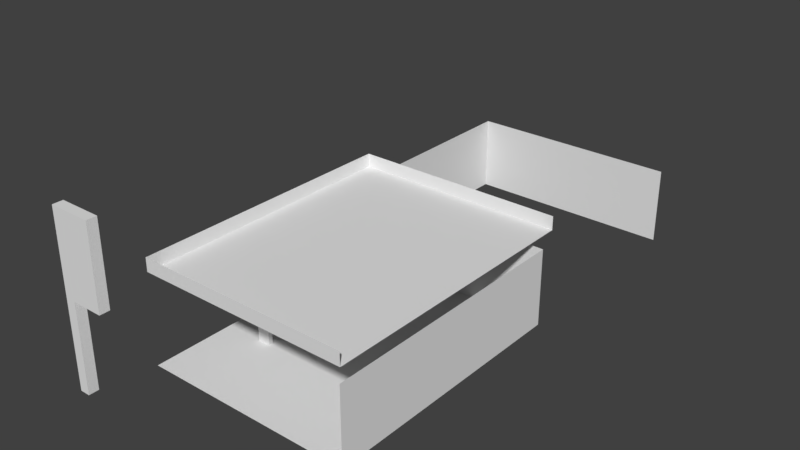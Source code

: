 # Source: casa4.blend  (saved by Blender 2.79.0; exported with 4.5.12 LTS)
import bpy
from mathutils import Matrix  # noqa: F401  (used for matrix-valued properties, if any)

bpy.ops.wm.read_factory_settings(use_empty=True)
scene = bpy.context.scene
scene.name = 'Scene'

# ---- collections
col_collection_1 = bpy.data.collections.new('Collection 1'); scene.collection.children.link(col_collection_1)

# ---- materials (node trees are filled in below, after node groups)
mat_mangueira = bpy.data.materials.new('mangueira')
mat_mangueira.alpha_threshold = 0.0
mat_mangueira.use_transparent_shadow = False
mat_mangueira.roughness = 0.5
mat_bomba_gasolina = bpy.data.materials.new('bomba gasolina')
mat_bomba_gasolina.alpha_threshold = 0.0
mat_bomba_gasolina.use_transparent_shadow = False
mat_bomba_gasolina.roughness = 0.5

# ---- material node trees
mat_mangueira.use_nodes = True; mat_mangueira.node_tree.nodes.clear()
_N = mat_mangueira.node_tree.nodes; _L = mat_mangueira.node_tree.links
n0 = _N.new('ShaderNodeOutputMaterial'); n0.name = 'Material Output'; n0.location = (300, 300)
n1 = _N.new('ShaderNodeBsdfDiffuse'); n1.name = 'Diffuse BSDF'; n1.location = (10, 300)
_L.new(n1.outputs[0], n0.inputs[0])
n0.is_active_output = True
mat_bomba_gasolina.use_nodes = True; mat_bomba_gasolina.node_tree.nodes.clear()
_N = mat_bomba_gasolina.node_tree.nodes; _L = mat_bomba_gasolina.node_tree.links
n0 = _N.new('ShaderNodeOutputMaterial'); n0.name = 'Material Output'; n0.location = (300, 300)
n1 = _N.new('ShaderNodeBsdfDiffuse'); n1.name = 'Diffuse BSDF'; n1.location = (10, 300)
_L.new(n1.outputs[0], n0.inputs[0])
n0.is_active_output = True

# ---- world
world_world = bpy.data.worlds.new('World'); scene.world = world_world
world_world.color = (0.05088, 0.05088, 0.05088)
world_world.use_sun_shadow = False
world_world.sun_shadow_jitter_overblur = 0.0
world_world.cycles.sampling_method = 'MANUAL'

# ---- meshes
me_plane_007 = bpy.data.meshes.new('Plane.007')
me_plane_007.from_pydata([(-0.5218, -0.2789, -0.3267), (-0.5215, -0.2789, -0.2051), (-0.5218, -0.2433, -0.3267), (-0.5215, -0.2433, -0.2051), (-0.4776, -0.2789, -0.3129), (-0.4813, -0.2789, -0.2052), (-0.4776, -0.2433, -0.3129), (-0.4813, -0.2433, -0.2052), (-0.4837, -0.2433, -0.328), (-0.4837, -0.2789, -0.328), (-0.3991, -0.2728, -0.3075), (-0.3991, -0.2494, -0.3075), (-0.3895, -0.2728, -0.3141), (-0.3895, -0.2494, -0.3141), (-0.4075, -0.2728, -0.2104), (-0.4075, -0.2494, -0.2104), (-0.3931, -0.2728, -0.192), (-0.3931, -0.2494, -0.192), (-0.4609, -0.2789, -0.1885), (-0.4609, -0.2433, -0.1885), (-0.3945, -0.2789, -0.1446), (-0.3945, -0.2433, -0.1446), (-0.4252, -0.2789, -0.08861), (-0.4252, -0.2433, -0.08861), (-0.5391, -0.2852, -0.1932), (-0.5391, -0.237, -0.1932), (-0.5065, -0.2433, -0.09111), (-0.5065, -0.2789, -0.09111), (-0.4745, -0.2789, -0.09193), (-0.4521, -0.2789, -0.06777), (-0.4521, -0.2433, -0.06777), (-0.4745, -0.2433, -0.09193), (-0.4143, -0.2694, -0.2077), (-0.4143, -0.2528, -0.2077), (-0.4276, -0.2528, -0.2023), (-0.4276, -0.2694, -0.2023), (-0.4453, -0.2694, -0.2322), (-0.4453, -0.2528, -0.2322), (-0.453, -0.2528, -0.2319), (-0.453, -0.2694, -0.2319), (-0.4196, -0.2694, -0.2993), (-0.4196, -0.2528, -0.2993), (-0.4272, -0.2528, -0.2989), (-0.4272, -0.2694, -0.2989), (-0.4257, -0.2719, -0.08256), (-0.4257, -0.2506, -0.08256), (-0.4439, -0.2719, -0.06789), (-0.4439, -0.2506, -0.06789), (-0.3104, -0.2719, 0.02928), (-0.3104, -0.2506, 0.02928), (-0.3254, -0.2719, 0.04767), (-0.3254, -0.2506, 0.04767), (-0.48, -0.2853, -0.1408), (-0.48, -0.2369, -0.1408), (-0.5153, -0.2545, -0.3269), (-0.5153, -0.2679, -0.3269), (-0.4933, -0.2696, -0.3278), (-0.4933, -0.2534, -0.3278), (-0.5152, -0.2545, -0.3601), (-0.5152, -0.2679, -0.3601), (-0.4932, -0.2696, -0.3601), (-0.4932, -0.2534, -0.3601), (-0.5259, -0.2611, -0.324), (-0.526, -0.2611, -0.2047), (-0.484, -0.2346, -0.1901), (-0.484, -0.2876, -0.1901), (-0.3915, -0.2506, -0.004235), (-0.3755, -0.2506, -0.02147), (-0.3915, -0.2719, -0.004235), (-0.3755, -0.2719, -0.02147), (-0.504, -0.2486, -0.3273), (-0.5039, -0.2486, -0.3601), (-0.5039, -0.273, -0.3601), (-0.504, -0.273, -0.3273), (-0.5109, -0.257, -0.3601), (-0.5109, -0.2654, -0.3606), (-0.4974, -0.2663, -0.3601), (-0.4974, -0.2564, -0.3601), (-0.5039, -0.2684, -0.3601), (-0.5039, -0.2534, -0.3601), (-0.4437, -0.08107, 0.9267), (-0.4437, -0.09453, 0.9267), (-0.4217, -0.09613, 0.9267), (-0.4217, -0.07999, 0.9267), (-0.4436, -0.08107, 0.8934), (-0.4436, -0.09453, 0.8934), (-0.4216, -0.09613, 0.8934), (-0.4216, -0.07999, 0.8934), (-0.4323, -0.07519, 0.9267), (-0.4322, -0.07519, 0.8934), (-0.4322, -0.09954, 0.8934), (-0.4324, -0.09954, 0.9267), (-0.4393, -0.08363, 0.8934), (-0.4393, -0.09193, 0.8934), (-0.4257, -0.09292, 0.8934), (-0.4257, -0.08296, 0.8934), (-0.4323, -0.09502, 0.8934), (-0.4323, -0.08, 0.8934), (-0.3754, -0.1362, -0.811), (-0.3754, -0.1445, -0.811), (-0.3619, -0.1356, -0.8096), (-0.3684, -0.1476, -0.8103), (-0.3684, -0.1326, -0.8103), (-0.4393, -0.1119, 0.04158), (-0.4323, -0.115, 0.04158), (-0.4393, -0.1036, 0.04158), (-0.4257, -0.1029, 0.04158), (-0.4323, -0.09998, 0.04158), (-0.3609, -0.1362, -0.9581), (-0.3609, -0.1445, -0.9581), (-0.3474, -0.1356, -0.9589), (-0.3539, -0.1476, -0.9585), (-0.3539, -0.1326, -0.9585), (-0.3684, -0.1362, -0.9872), (-0.3684, -0.1445, -0.9872), (-0.3582, -0.1356, -0.9961), (-0.3631, -0.1476, -0.9918), (-0.3631, -0.1326, -0.9918), (-0.3956, -0.1362, -1.006), (-0.3956, -0.1445, -1.006), (-0.3949, -0.1455, -1.019), (-0.3949, -0.1356, -1.019), (-0.3952, -0.1476, -1.013), (-0.3952, -0.1326, -1.013), (-0.4354, -0.1524, -0.9986), (-0.4354, -0.1607, -0.9986), (-0.4412, -0.1617, -1.011), (-0.4412, -0.1518, -1.011), (-0.4384, -0.1638, -1.005), (-0.4384, -0.1488, -1.005), (-0.4508, -0.1624, -0.9769), (-0.4527, -0.1704, -0.9769), (-0.4622, -0.1717, -0.9842), (-0.4622, -0.1617, -0.9842), (-0.4567, -0.1738, -0.9806), (-0.4567, -0.1588, -0.9806), (-0.4657, -0.1683, -0.9381), (-0.4793, -0.1776, -0.9386), (-0.4793, -0.1677, -0.9386), (-0.4727, -0.1797, -0.9384), (-0.4727, -0.1647, -0.9384), (-0.5071, -0.2352, -0.5623), (-0.5206, -0.2445, -0.5628), (-0.5206, -0.2345, -0.5628), (-0.514, -0.2466, -0.5625), (-0.514, -0.2316, -0.5625), (0.5306, -1.187, -0.3267), (0.5303, -1.187, -0.2051), (0.5306, -1.222, -0.3267), (0.5303, -1.222, -0.2051), (0.4864, -1.187, -0.3129), (0.4901, -1.187, -0.2052), (0.4864, -1.222, -0.3129), (0.4901, -1.222, -0.2052), (0.4926, -1.222, -0.328), (0.4926, -1.187, -0.328), (0.408, -1.193, -0.3075), (0.408, -1.216, -0.3075), (0.3983, -1.193, -0.3141), (0.3983, -1.216, -0.3141), (0.4163, -1.193, -0.2104), (0.4163, -1.216, -0.2104), (0.402, -1.193, -0.192), (0.402, -1.216, -0.192), (0.4698, -1.187, -0.1885), (0.4698, -1.222, -0.1885), (0.4033, -1.187, -0.1446), (0.4033, -1.222, -0.1446), (0.434, -1.187, -0.08861), (0.434, -1.222, -0.08861), (0.5479, -1.18, -0.1932), (0.5479, -1.228, -0.1932), (0.5153, -1.222, -0.09111), (0.5153, -1.187, -0.09111), (0.4833, -1.187, -0.09193), (0.4609, -1.187, -0.06777), (0.4609, -1.222, -0.06777), (0.4833, -1.222, -0.09193), (0.4231, -1.196, -0.2077), (0.4231, -1.213, -0.2077), (0.4364, -1.213, -0.2023), (0.4364, -1.196, -0.2023), (0.4542, -1.196, -0.2322), (0.4542, -1.213, -0.2322), (0.4618, -1.213, -0.2319), (0.4618, -1.196, -0.2319), (0.4284, -1.196, -0.2993), (0.4284, -1.213, -0.2993), (0.4361, -1.213, -0.2989), (0.4361, -1.196, -0.2989), (0.4346, -1.193, -0.08256), (0.4346, -1.215, -0.08256), (0.4528, -1.193, -0.06789), (0.4528, -1.215, -0.06789), (0.3192, -1.193, 0.02928), (0.3192, -1.215, 0.02928), (0.3342, -1.193, 0.04767), (0.3342, -1.215, 0.04767), (0.4889, -1.18, -0.1408), (0.4889, -1.229, -0.1408), (0.5242, -1.211, -0.3269), (0.5242, -1.197, -0.3269), (0.5022, -1.196, -0.3278), (0.5022, -1.212, -0.3278), (0.5241, -1.211, -0.3601), (0.5241, -1.197, -0.3601), (0.502, -1.196, -0.3601), (0.502, -1.212, -0.3601), (0.5348, -1.204, -0.324), (0.5349, -1.204, -0.2047), (0.4928, -1.231, -0.1901), (0.4928, -1.178, -0.1901), (0.4004, -1.215, -0.004235), (0.3844, -1.215, -0.02147), (0.4004, -1.193, -0.004235), (0.3844, -1.193, -0.02147), (0.5128, -1.217, -0.3273), (0.5127, -1.217, -0.3601), (0.5127, -1.192, -0.3601), (0.5128, -1.192, -0.3273), (0.5198, -1.208, -0.3601), (0.5198, -1.2, -0.3606), (0.5062, -1.199, -0.3601), (0.5062, -1.209, -0.3601), (0.5128, -1.197, -0.3601), (0.5128, -1.212, -0.3601), (0.4525, -1.384, 0.9267), (0.4525, -1.371, 0.9267), (0.4305, -1.369, 0.9267), (0.4305, -1.385, 0.9267), (0.4524, -1.384, 0.8934), (0.4524, -1.371, 0.8934), (0.4304, -1.369, 0.8934), (0.4304, -1.385, 0.8934), (0.4412, -1.39, 0.9267), (0.4411, -1.39, 0.8934), (0.4411, -1.366, 0.8934), (0.4412, -1.366, 0.9267), (0.4482, -1.382, 0.8934), (0.4482, -1.373, 0.8934), (0.4346, -1.372, 0.8934), (0.4346, -1.382, 0.8934), (0.4412, -1.37, 0.8934), (0.4412, -1.385, 0.8934), (0.3842, -1.329, -0.811), (0.3842, -1.321, -0.811), (0.3707, -1.33, -0.8096), (0.3773, -1.318, -0.8103), (0.3773, -1.333, -0.8103), (0.4482, -1.353, 0.04158), (0.4412, -1.35, 0.04158), (0.4482, -1.362, 0.04158), (0.4346, -1.362, 0.04158), (0.4412, -1.365, 0.04158), (0.3698, -1.329, -0.9581), (0.3698, -1.321, -0.9581), (0.3562, -1.33, -0.9589), (0.3628, -1.318, -0.9585), (0.3628, -1.333, -0.9585), (0.3773, -1.329, -0.9872), (0.3773, -1.321, -0.9872), (0.367, -1.33, -0.9961), (0.372, -1.318, -0.9918), (0.372, -1.333, -0.9918), (0.4045, -1.329, -1.006), (0.4045, -1.321, -1.006), (0.4037, -1.32, -1.019), (0.4037, -1.33, -1.019), (0.4041, -1.318, -1.013), (0.4041, -1.333, -1.013), (0.4443, -1.313, -0.9986), (0.4443, -1.305, -0.9986), (0.45, -1.304, -1.011), (0.45, -1.314, -1.011), (0.4472, -1.302, -1.005), (0.4472, -1.317, -1.005), (0.4596, -1.303, -0.9769), (0.4615, -1.295, -0.9769), (0.4711, -1.294, -0.9842), (0.4711, -1.304, -0.9842), (0.4655, -1.292, -0.9806), (0.4655, -1.307, -0.9806), (0.4746, -1.297, -0.9381), (0.4881, -1.288, -0.9386), (0.4881, -1.298, -0.9386), (0.4816, -1.286, -0.9384), (0.4816, -1.301, -0.9384), (0.5159, -1.23, -0.5623), (0.5295, -1.221, -0.5628), (0.5295, -1.231, -0.5628), (0.5229, -1.219, -0.5625), (0.5229, -1.234, -0.5625)], [], [(62, 63, 3, 2), (2, 3, 7, 6), (6, 7, 5, 4), (4, 5, 1, 0), (24, 52, 27), (0, 62, 2), (6, 4, 10, 11), (4, 0, 9), (2, 6, 8), (10, 12, 16, 14), (4, 9, 12, 10), (9, 8, 13, 12), (8, 6, 11, 13), (17, 15, 21), (11, 10, 14, 15), (13, 11, 15, 17), (12, 13, 17, 16), (21, 15, 19, 23), (16, 17, 21, 20), (14, 16, 20), (27, 28, 31, 26), (20, 21, 23, 22), (14, 20, 22, 18), (19, 15, 33, 34), (22, 29, 28, 52), (53, 25, 26), (53, 26, 31), (63, 1, 24), (23, 19, 53), (22, 23, 45, 44), (52, 28, 27), (19, 18, 5, 7), (33, 32, 36, 37), (14, 18, 35, 32), (18, 19, 34, 35), (15, 14, 32, 33), (36, 39, 43, 40), (32, 35, 39, 36), (34, 33, 37, 38), (35, 34, 38, 39), (41, 40, 43, 42), (38, 37, 41, 42), (39, 38, 42, 43), (37, 36, 40, 41), (67, 66, 51, 49), (29, 22, 44, 46), (30, 29, 46, 47), (23, 30, 47, 45), (48, 49, 51, 50), (66, 68, 50, 51), (68, 69, 48, 50), (69, 67, 49, 48), (18, 52, 65), (24, 65, 52), (18, 22, 52), (64, 53, 19), (64, 25, 53), (30, 23, 53, 31), (24, 27, 26, 25), (28, 29, 30, 31), (70, 57, 61, 71), (8, 9, 56, 57), (2, 70, 54), (9, 73, 56), (60, 72, 78, 76), (57, 56, 60, 61), (73, 55, 59, 72), (55, 54, 58, 59), (0, 1, 63, 62), (63, 24, 25), (3, 63, 25), (55, 0, 2, 54), (7, 3, 25, 64), (7, 64, 19), (1, 5, 65, 24), (5, 18, 65), (44, 45, 67, 69), (46, 44, 69, 68), (47, 46, 68, 66), (45, 47, 66, 67), (71, 61, 77, 79), (70, 2, 8), (8, 57, 70), (73, 9, 0), (0, 55, 73), (54, 70, 71, 58), (56, 73, 72, 60), (98, 108, 109, 99), (59, 58, 74, 75), (58, 71, 79, 74), (61, 60, 76, 77), (72, 59, 75, 78), (88, 83, 87, 89), (86, 90, 96, 94), (83, 82, 86, 87), (91, 81, 85, 90), (81, 80, 84, 85), (89, 87, 95, 97), (80, 88, 89, 84), (82, 91, 90, 86), (100, 101, 111, 110), (104, 103, 99, 101), (85, 84, 92, 93), (84, 89, 97, 92), (87, 86, 94, 95), (90, 85, 93, 96), (100, 110, 112, 102), (99, 109, 111, 101), (103, 105, 98, 99), (107, 106, 100, 102), (105, 107, 102, 98), (106, 104, 101, 100), (92, 97, 107, 105), (97, 95, 106, 107), (93, 92, 105, 103), (96, 93, 103, 104), (110, 111, 116, 115), (119, 118, 124, 125), (112, 108, 98, 102), (108, 112, 117, 113), (112, 110, 115, 117), (114, 113, 118, 119), (121, 122, 120), (111, 109, 114, 116), (109, 108, 113, 114), (120, 122, 128, 126), (121, 127, 129, 123), (117, 115, 121, 123), (113, 117, 123, 118), (116, 114, 119, 122), (120, 126, 127, 121), (123, 129, 124, 118), (119, 125, 128, 122), (128, 125, 131, 134), (127, 126, 132, 133), (135, 133, 138, 140), (77, 76, 78), (126, 128, 134, 132), (125, 124, 130, 131), (129, 127, 133, 135), (124, 129, 135, 130), (137, 139, 144, 142), (131, 130, 136), (130, 135, 140, 136), (133, 132, 137, 138), (132, 134, 139, 137), (141, 145, 79, 77), (145, 143, 74, 79), (140, 138, 143, 145), (136, 140, 145, 141), (138, 137, 142, 143), (143, 142, 75, 74), (96, 104, 106, 95), (142, 144, 78, 75), (136, 141, 144, 139), (94, 96, 95), (141, 77, 78, 144), (134, 131, 136, 139), (115, 116, 122, 121), (208, 209, 149, 148), (148, 149, 153, 152), (152, 153, 151, 150), (150, 151, 147, 146), (170, 198, 173), (146, 208, 148), (152, 150, 156, 157), (150, 146, 155), (148, 152, 154), (156, 158, 162, 160), (150, 155, 158, 156), (155, 154, 159, 158), (154, 152, 157, 159), (163, 161, 167), (157, 156, 160, 161), (159, 157, 161, 163), (158, 159, 163, 162), (167, 161, 165, 169), (162, 163, 167, 166), (160, 162, 166), (173, 174, 177, 172), (166, 167, 169, 168), (160, 166, 168, 164), (165, 161, 179, 180), (168, 175, 174, 198), (199, 171, 172), (199, 172, 177), (209, 147, 170), (169, 165, 199), (168, 169, 191, 190), (198, 174, 173), (165, 164, 151, 153), (179, 178, 182, 183), (160, 164, 181, 178), (164, 165, 180, 181), (161, 160, 178, 179), (182, 185, 189, 186), (178, 181, 185, 182), (180, 179, 183, 184), (181, 180, 184, 185), (187, 186, 189, 188), (184, 183, 187, 188), (185, 184, 188, 189), (183, 182, 186, 187), (213, 212, 197, 195), (175, 168, 190, 192), (176, 175, 192, 193), (169, 176, 193, 191), (194, 195, 197, 196), (212, 214, 196, 197), (214, 215, 194, 196), (215, 213, 195, 194), (164, 198, 211), (170, 211, 198), (164, 168, 198), (210, 199, 165), (210, 171, 199), (176, 169, 199, 177), (170, 173, 172, 171), (174, 175, 176, 177), (216, 203, 207, 217), (154, 155, 202, 203), (148, 216, 200), (155, 219, 202), (206, 218, 224, 222), (203, 202, 206, 207), (219, 201, 205, 218), (201, 200, 204, 205), (146, 147, 209, 208), (209, 170, 171), (149, 209, 171), (201, 146, 148, 200), (153, 149, 171, 210), (153, 210, 165), (147, 151, 211, 170), (151, 164, 211), (190, 191, 213, 215), (192, 190, 215, 214), (193, 192, 214, 212), (191, 193, 212, 213), (217, 207, 223, 225), (216, 148, 154), (154, 203, 216), (219, 155, 146), (146, 201, 219), (200, 216, 217, 204), (202, 219, 218, 206), (244, 254, 255, 245), (205, 204, 220, 221), (204, 217, 225, 220), (207, 206, 222, 223), (218, 205, 221, 224), (234, 229, 233, 235), (232, 236, 242, 240), (229, 228, 232, 233), (237, 227, 231, 236), (227, 226, 230, 231), (235, 233, 241, 243), (226, 234, 235, 230), (228, 237, 236, 232), (246, 247, 257, 256), (250, 249, 245, 247), (231, 230, 238, 239), (230, 235, 243, 238), (233, 232, 240, 241), (236, 231, 239, 242), (246, 256, 258, 248), (245, 255, 257, 247), (249, 251, 244, 245), (253, 252, 246, 248), (251, 253, 248, 244), (252, 250, 247, 246), (238, 243, 253, 251), (243, 241, 252, 253), (239, 238, 251, 249), (242, 239, 249, 250), (256, 257, 262, 261), (265, 264, 270, 271), (258, 254, 244, 248), (254, 258, 263, 259), (258, 256, 261, 263), (260, 259, 264, 265), (267, 268, 266), (257, 255, 260, 262), (255, 254, 259, 260), (266, 268, 274, 272), (267, 273, 275, 269), (263, 261, 267, 269), (259, 263, 269, 264), (262, 260, 265, 268), (266, 272, 273, 267), (269, 275, 270, 264), (265, 271, 274, 268), (274, 271, 277, 280), (273, 272, 278, 279), (281, 279, 284, 286), (223, 222, 224), (272, 274, 280, 278), (271, 270, 276, 277), (275, 273, 279, 281), (270, 275, 281, 276), (283, 285, 290, 288), (277, 276, 282), (276, 281, 286, 282), (279, 278, 283, 284), (278, 280, 285, 283), (287, 291, 225, 223), (291, 289, 220, 225), (286, 284, 289, 291), (282, 286, 291, 287), (284, 283, 288, 289), (289, 288, 221, 220), (242, 250, 252, 241), (288, 290, 224, 221), (282, 287, 290, 285), (240, 242, 241), (287, 223, 224, 290), (280, 277, 282, 285), (261, 262, 268, 267)])
me_plane_007.polygons.foreach_set('use_smooth', [True] * 318)
_uv = me_plane_007.uv_layers.new(name='UVMap')
_uv.uv.foreach_set('vector', [0.2661, 0.6314, 0.2696, 0.799, 0.2399, 0.7988, 0.2433, 0.624, 0.2433, 0.624, 0.2399, 0.7988, 0.1665, 0.795, 0.169, 0.598, 0.169, 0.598, 0.1665, 0.795, 0.1014, 0.7942, 0.1039, 0.5972, 0.3574, 0.596, 0.3712, 0.7895, 0.2993, 0.7973, 0.2885, 0.6237, 0.2205, 0.3126, 0.2016, 0.442, 0.1082, 0.4511, 0.2885, 0.6237, 0.2661, 0.6314, 0.2433, 0.624, 0.4791, 0.2196, 0.5365, 0.2324, 0.4984, 0.3573, 0.4607, 0.3489, 0.3574, 0.596, 0.2885, 0.6237, 0.326, 0.58, 0.2433, 0.624, 0.169, 0.598, 0.201, 0.5792, 0.3924, 0.3736, 0.408, 0.3622, 0.408, 0.5644, 0.3834, 0.5346, 0.3755, 0.2196, 0.3979, 0.2045, 0.408, 0.3622, 0.3939, 0.3489, 0.3979, 0.2045, 0.4567, 0.2045, 0.4466, 0.3622, 0.408, 0.3622, 0.4567, 0.2045, 0.4791, 0.2196, 0.4607, 0.3489, 0.4466, 0.3622, 0.3393, 0.104, 0.3597, 0.1405, 0.2677, 0.07897, 0.4622, 0.3736, 0.5008, 0.3715, 0.5098, 0.5325, 0.4713, 0.5346, 0.4466, 0.3622, 0.4622, 0.3736, 0.4713, 0.5346, 0.4466, 0.5644, 0.408, 0.3622, 0.4466, 0.3622, 0.4466, 0.5644, 0.408, 0.5644, 0.2677, 0.07897, 0.3597, 0.1405, 0.2758, 0.2267, 0.1736, 0.06474, 0.3553, 0.06789, 0.3393, 0.104, 0.2677, 0.07897, 0.286, 0.02607, 0.3658, 0.48, 0.3534, 0.5167, 0.2855, 0.5579, 0.05256, 0.1774, 0.06063, 0.1164, 0.1244, 0.1321, 0.1054, 0.1757, 0.286, 0.02607, 0.2677, 0.07897, 0.1736, 0.06474, 0.1792, 0.004461, 0.3658, 0.48, 0.2855, 0.5579, 0.1796, 0.5661, 0.286, 0.4255, 0.2758, 0.2267, 0.3597, 0.1405, 0.3562, 0.1553, 0.3394, 0.1765, 0.1796, 0.5661, 0.1258, 0.5481, 0.1386, 0.4948, 0.2016, 0.442, 0.1859, 0.186, 0.1657, 0.2896, 0.1054, 0.1757, 0.1859, 0.186, 0.1054, 0.1757, 0.1244, 0.1321, 0.1685, 0.3336, 0.1474, 0.3671, 0.1053, 0.3444, 0.1736, 0.06474, 0.2758, 0.2267, 0.1859, 0.186, 0.1792, 0.004461, 0.1736, 0.06474, 0.1642, 0.05292, 0.1675, 0.01567, 0.2016, 0.442, 0.1386, 0.4948, 0.1082, 0.4511, 0.2758, 0.2267, 0.3424, 0.2625, 0.3179, 0.3101, 0.2537, 0.2771, 0.4027, 0.9791, 0.3759, 0.9648, 0.4099, 0.901, 0.4367, 0.9153, 0.3658, 0.48, 0.286, 0.4255, 0.3419, 0.4524, 0.3602, 0.4678, 0.3424, 0.2625, 0.2758, 0.2267, 0.3394, 0.1765, 0.3646, 0.1941, 0.3597, 0.1405, 0.3942, 0.1677, 0.3807, 0.1746, 0.3562, 0.1553, 0.4797, 0.9254, 0.4693, 0.9217, 0.4958, 0.8153, 0.5079, 0.8133, 0.4875, 0.9943, 0.4642, 0.9845, 0.4693, 0.9217, 0.4797, 0.9254, 0.4289, 0.9785, 0.4027, 0.9791, 0.4367, 0.9153, 0.4478, 0.9158, 0.4642, 0.9845, 0.4289, 0.9785, 0.4478, 0.9158, 0.4693, 0.9217, 0.4671, 0.7947, 0.4986, 0.8008, 0.4958, 0.8153, 0.4643, 0.8092, 0.4478, 0.9158, 0.4367, 0.9153, 0.454, 0.8027, 0.4643, 0.8092, 0.4693, 0.9217, 0.4478, 0.9158, 0.4643, 0.8092, 0.4958, 0.8153, 0.4367, 0.9153, 0.4107, 0.9113, 0.4279, 0.7987, 0.454, 0.8027, 0.2058, 0.915, 0.2068, 0.8754, 0.3443, 0.8777, 0.3448, 0.9157, 0.1258, 0.5481, 0.1796, 0.5661, 0.1686, 0.5769, 0.1316, 0.5649, 0.1267, 0.0792, 0.07461, 0.05839, 0.09145, 0.04967, 0.1264, 0.06392, 0.1736, 0.06474, 0.1267, 0.0792, 0.1264, 0.06392, 0.1642, 0.05292, 0.3789, 0.9154, 0.3448, 0.9157, 0.3443, 0.8777, 0.3785, 0.8774, 0.2068, 0.8754, 0.2069, 0.8405, 0.3449, 0.8427, 0.3443, 0.8777, 0.207, 0.9914, 0.2061, 0.9516, 0.3448, 0.95, 0.3447, 0.9879, 0.2061, 0.9516, 0.2058, 0.915, 0.3448, 0.9157, 0.3448, 0.95, 0.286, 0.4255, 0.2016, 0.442, 0.2644, 0.3916, 0.2205, 0.3126, 0.2644, 0.3916, 0.2016, 0.442, 0.286, 0.4255, 0.1796, 0.5661, 0.2016, 0.442, 0.2348, 0.2544, 0.1859, 0.186, 0.2758, 0.2267, 0.2348, 0.2544, 0.1657, 0.2896, 0.1859, 0.186, 0.1267, 0.0792, 0.1736, 0.06474, 0.1859, 0.186, 0.1244, 0.1321, 0.1053, 0.3444, 0.05256, 0.1774, 0.1054, 0.1757, 0.1657, 0.2896, 0.06063, 0.1164, 0.07461, 0.05839, 0.1267, 0.0792, 0.1244, 0.1321, 0.4576, 0.6608, 0.4383, 0.66, 0.4383, 0.6065, 0.4576, 0.6065, 0.4567, 0.2045, 0.3979, 0.2045, 0.4133, 0.1886, 0.4401, 0.1886, 0.2433, 0.624, 0.2344, 0.6, 0.2557, 0.6117, 0.326, 0.58, 0.2944, 0.6008, 0.3021, 0.5823, 0.4115, 0.6065, 0.393, 0.6066, 0.3951, 0.5994, 0.4066, 0.5993, 0.4383, 0.66, 0.4116, 0.66, 0.4115, 0.6065, 0.4383, 0.6065, 0.5216, 0.6608, 0.5011, 0.6616, 0.5011, 0.6066, 0.5216, 0.6065, 0.5011, 0.6616, 0.4788, 0.6616, 0.4788, 0.6066, 0.5011, 0.6066, 0.2885, 0.6237, 0.2993, 0.7973, 0.2696, 0.799, 0.2661, 0.6314, 0.1685, 0.3336, 0.1053, 0.3444, 0.1657, 0.2896, 0.1911, 0.3055, 0.1685, 0.3336, 0.1657, 0.2896, 0.2774, 0.6137, 0.2885, 0.6237, 0.2433, 0.624, 0.2557, 0.6117, 0.2537, 0.2771, 0.1911, 0.3055, 0.1657, 0.2896, 0.2348, 0.2544, 0.2537, 0.2771, 0.2348, 0.2544, 0.2758, 0.2267, 0.2557, 0.3252, 0.2912, 0.3816, 0.2644, 0.3916, 0.2205, 0.3126, 0.2912, 0.3816, 0.286, 0.4255, 0.2644, 0.3916, 0.07248, 0.9498, 0.07268, 0.9155, 0.2058, 0.915, 0.2061, 0.9516, 0.0713, 0.9873, 0.07248, 0.9498, 0.2061, 0.9516, 0.207, 0.9914, 0.07184, 0.8781, 0.0713, 0.842, 0.2069, 0.8405, 0.2068, 0.8754, 0.07268, 0.9155, 0.07184, 0.8781, 0.2068, 0.8754, 0.2058, 0.915, 0.4576, 0.6065, 0.4383, 0.6065, 0.4426, 0.5992, 0.4545, 0.5992, 0.2344, 0.6, 0.2433, 0.624, 0.201, 0.5792, 0.201, 0.5792, 0.2271, 0.5793, 0.2344, 0.6, 0.2944, 0.6008, 0.326, 0.58, 0.2885, 0.6237, 0.2885, 0.6237, 0.2774, 0.6137, 0.2944, 0.6008, 0.4788, 0.6616, 0.4576, 0.6608, 0.4576, 0.6065, 0.4788, 0.6066, 0.4116, 0.66, 0.393, 0.6608, 0.393, 0.6066, 0.4115, 0.6065, 0.8816, 0.5982, 0.8549, 0.3792, 0.8678, 0.3778, 0.8932, 0.5968, 0.5011, 0.6066, 0.4788, 0.6066, 0.483, 0.5996, 0.4968, 0.5995, 0.4788, 0.6066, 0.4576, 0.6065, 0.4615, 0.5996, 0.4745, 0.5996, 0.4383, 0.6065, 0.4115, 0.6065, 0.4169, 0.5996, 0.4334, 0.5996, 0.5216, 0.6065, 0.5011, 0.6066, 0.5058, 0.5998, 0.5184, 0.5998, 0.4376, 0.7768, 0.415, 0.7727, 0.4296, 0.7215, 0.443, 0.7259, 0.5027, 0.7013, 0.4894, 0.7145, 0.4844, 0.7095, 0.4924, 0.6996, 0.415, 0.7727, 0.3823, 0.7607, 0.4105, 0.7005, 0.4296, 0.7215, 0.5119, 0.764, 0.4887, 0.7722, 0.4748, 0.7244, 0.4894, 0.7145, 0.4887, 0.7722, 0.4627, 0.777, 0.4577, 0.7277, 0.4748, 0.7244, 0.443, 0.7259, 0.4296, 0.7215, 0.4336, 0.7147, 0.4447, 0.7201, 0.4627, 0.777, 0.4376, 0.7768, 0.443, 0.7259, 0.4577, 0.7277, 0.5315, 0.7542, 0.5119, 0.764, 0.4894, 0.7145, 0.5027, 0.7013, 0.86, 0.6009, 0.8397, 0.6033, 0.813, 0.3838, 0.8333, 0.3822, 0.7951, 0.993, 0.7777, 0.9945, 0.7778, 0.001207, 0.7951, 0.001195, 0.4748, 0.7244, 0.4577, 0.7277, 0.4576, 0.7206, 0.472, 0.7166, 0.4577, 0.7277, 0.443, 0.7259, 0.4447, 0.7201, 0.4576, 0.7206, 0.4296, 0.7215, 0.4105, 0.7005, 0.422, 0.6996, 0.4336, 0.7147, 0.4894, 0.7145, 0.4748, 0.7244, 0.472, 0.7166, 0.4844, 0.7095, 0.86, 0.6009, 0.8333, 0.3822, 0.8436, 0.3808, 0.8706, 0.5996, 0.8932, 0.5968, 0.8678, 0.3778, 0.8791, 0.377, 0.9039, 0.5956, 0.7777, 0.9945, 0.7604, 0.9951, 0.7604, 0.001868, 0.7778, 0.001207, 0.7431, 0.9946, 0.7258, 0.9937, 0.7258, 0.00251, 0.7431, 0.002478, 0.7604, 0.9951, 0.7431, 0.9946, 0.7431, 0.002478, 0.7604, 0.001868, 0.7258, 0.9937, 0.7085, 0.9938, 0.7085, 0.00173, 0.7258, 0.00251, 0.6733, 0.993, 0.656, 0.9932, 0.6561, 0.00195, 0.6734, 0.001764, 0.656, 0.9932, 0.6387, 0.993, 0.6388, 0.001754, 0.6561, 0.00195, 0.6906, 0.9926, 0.6733, 0.993, 0.6734, 0.001764, 0.6907, 0.001358, 0.7079, 0.9925, 0.6906, 0.9926, 0.6907, 0.001358, 0.708, 0.001195, 0.8333, 0.3822, 0.813, 0.3838, 0.8085, 0.3296, 0.8293, 0.3294, 0.8694, 0.2817, 0.8579, 0.2815, 0.8763, 0.2162, 0.8897, 0.2152, 0.8436, 0.3808, 0.8549, 0.3792, 0.8816, 0.5982, 0.8706, 0.5996, 0.8549, 0.3792, 0.8436, 0.3808, 0.8394, 0.3306, 0.8506, 0.3317, 0.8436, 0.3808, 0.8333, 0.3822, 0.8293, 0.3294, 0.8394, 0.3306, 0.8632, 0.3318, 0.8506, 0.3317, 0.8579, 0.2815, 0.8694, 0.2817, 0.839, 0.2745, 0.8184, 0.2679, 0.8299, 0.2656, 0.8791, 0.377, 0.8678, 0.3778, 0.8632, 0.3318, 0.8731, 0.3261, 0.8678, 0.3778, 0.8549, 0.3792, 0.8506, 0.3317, 0.8632, 0.3318, 0.8299, 0.2656, 0.8184, 0.2679, 0.8348, 0.202, 0.8429, 0.2061, 0.839, 0.2745, 0.8552, 0.2136, 0.8649, 0.2166, 0.8478, 0.2786, 0.8394, 0.3306, 0.8293, 0.3294, 0.839, 0.2745, 0.8478, 0.2786, 0.8506, 0.3317, 0.8394, 0.3306, 0.8478, 0.2786, 0.8579, 0.2815, 0.8085, 0.3296, 0.7964, 0.3243, 0.8066, 0.2685, 0.8184, 0.2679, 0.8299, 0.2656, 0.8429, 0.2061, 0.8552, 0.2136, 0.839, 0.2745, 0.8478, 0.2786, 0.8649, 0.2166, 0.8763, 0.2162, 0.8579, 0.2815, 0.8066, 0.2685, 0.824, 0.2001, 0.8348, 0.202, 0.8184, 0.2679, 0.8348, 0.202, 0.824, 0.2001, 0.8337, 0.1531, 0.8434, 0.1557, 0.8552, 0.2136, 0.8429, 0.2061, 0.8532, 0.1588, 0.8678, 0.1651, 0.8786, 0.1683, 0.8678, 0.1651, 0.8855, 0.08818, 0.8958, 0.09488, 0.98, 0.8843, 0.9673, 0.8923, 0.9593, 0.8855, 0.8429, 0.2061, 0.8348, 0.202, 0.8434, 0.1557, 0.8532, 0.1588, 0.8897, 0.2152, 0.8763, 0.2162, 0.8914, 0.1694, 0.9053, 0.1682, 0.8649, 0.2166, 0.8552, 0.2136, 0.8678, 0.1651, 0.8786, 0.1683, 0.8763, 0.2162, 0.8649, 0.2166, 0.8786, 0.1683, 0.8914, 0.1694, 0.95, 0.004271, 0.9604, 0.004075, 0.9626, 0.5803, 0.9523, 0.5797, 0.9053, 0.1682, 0.8914, 0.1694, 0.907, 0.1003, 0.8914, 0.1694, 0.8786, 0.1683, 0.8958, 0.09488, 0.907, 0.1003, 0.8678, 0.1651, 0.8532, 0.1588, 0.8689, 0.08242, 0.8855, 0.08818, 0.8532, 0.1588, 0.8434, 0.1557, 0.8569, 0.08325, 0.8689, 0.08242, 0.915, 0.5778, 0.9268, 0.577, 0.9234, 0.8827, 0.9126, 0.8836, 0.9268, 0.577, 0.9376, 0.5776, 0.9351, 0.8829, 0.9234, 0.8827, 0.9244, 0.0002637, 0.935, 0.001683, 0.9376, 0.5776, 0.9268, 0.577, 0.9126, 0.0005133, 0.9244, 0.0002637, 0.9268, 0.577, 0.915, 0.5778, 0.935, 0.001683, 0.95, 0.004271, 0.9523, 0.5797, 0.9376, 0.5776, 0.9376, 0.5776, 0.9523, 0.5797, 0.948, 0.8836, 0.9351, 0.8829, 0.6215, 0.9927, 0.6215, 0.001403, 0.6388, 0.001754, 0.6387, 0.993, 0.9523, 0.5797, 0.9626, 0.5803, 0.9593, 0.8855, 0.948, 0.8836, 0.9802, 0.0002638, 0.9824, 0.578, 0.9626, 0.5803, 0.9604, 0.004075, 0.6276, 0.9988, 0.6215, 0.9927, 0.6387, 0.993, 0.9824, 0.578, 0.98, 0.8843, 0.9593, 0.8855, 0.9626, 0.5803, 0.8434, 0.1557, 0.8337, 0.1531, 0.8342, 0.08556, 0.8569, 0.08325, 0.8293, 0.3294, 0.8085, 0.3296, 0.8184, 0.2679, 0.839, 0.2745, 0.2661, 0.6314, 0.2696, 0.799, 0.2399, 0.7988, 0.2433, 0.624, 0.2433, 0.624, 0.2399, 0.7988, 0.1665, 0.795, 0.169, 0.598, 0.169, 0.598, 0.1665, 0.795, 0.1014, 0.7942, 0.1039, 0.5972, 0.3574, 0.596, 0.3712, 0.7895, 0.2993, 0.7973, 0.2885, 0.6237, 0.2205, 0.3126, 0.2016, 0.442, 0.1082, 0.4511, 0.2885, 0.6237, 0.2661, 0.6314, 0.2433, 0.624, 0.4791, 0.2196, 0.5365, 0.2324, 0.4984, 0.3573, 0.4607, 0.3489, 0.3574, 0.596, 0.2885, 0.6237, 0.326, 0.58, 0.2433, 0.624, 0.169, 0.598, 0.201, 0.5792, 0.3924, 0.3736, 0.408, 0.3622, 0.408, 0.5644, 0.3834, 0.5346, 0.3755, 0.2196, 0.3979, 0.2045, 0.408, 0.3622, 0.3939, 0.3489, 0.3979, 0.2045, 0.4567, 0.2045, 0.4466, 0.3622, 0.408, 0.3622, 0.4567, 0.2045, 0.4791, 0.2196, 0.4607, 0.3489, 0.4466, 0.3622, 0.3393, 0.104, 0.3597, 0.1405, 0.2677, 0.07897, 0.4622, 0.3736, 0.5008, 0.3715, 0.5098, 0.5325, 0.4713, 0.5346, 0.4466, 0.3622, 0.4622, 0.3736, 0.4713, 0.5346, 0.4466, 0.5644, 0.408, 0.3622, 0.4466, 0.3622, 0.4466, 0.5644, 0.408, 0.5644, 0.2677, 0.07897, 0.3597, 0.1405, 0.2758, 0.2267, 0.1736, 0.06474, 0.3553, 0.06789, 0.3393, 0.104, 0.2677, 0.07897, 0.286, 0.02607, 0.3658, 0.48, 0.3534, 0.5167, 0.2855, 0.5579, 0.05256, 0.1774, 0.06063, 0.1164, 0.1244, 0.1321, 0.1054, 0.1757, 0.286, 0.02607, 0.2677, 0.07897, 0.1736, 0.06474, 0.1792, 0.004461, 0.3658, 0.48, 0.2855, 0.5579, 0.1796, 0.5661, 0.286, 0.4255, 0.2758, 0.2267, 0.3597, 0.1405, 0.3562, 0.1553, 0.3394, 0.1765, 0.1796, 0.5661, 0.1258, 0.5481, 0.1386, 0.4948, 0.2016, 0.442, 0.1859, 0.186, 0.1657, 0.2896, 0.1054, 0.1757, 0.1859, 0.186, 0.1054, 0.1757, 0.1244, 0.1321, 0.1685, 0.3336, 0.1474, 0.3671, 0.1053, 0.3444, 0.1736, 0.06474, 0.2758, 0.2267, 0.1859, 0.186, 0.1792, 0.004461, 0.1736, 0.06474, 0.1642, 0.05292, 0.1675, 0.01567, 0.2016, 0.442, 0.1386, 0.4948, 0.1082, 0.4511, 0.2758, 0.2267, 0.3424, 0.2625, 0.3179, 0.3101, 0.2537, 0.2771, 0.4027, 0.9791, 0.3759, 0.9648, 0.4099, 0.901, 0.4367, 0.9153, 0.3658, 0.48, 0.286, 0.4255, 0.3419, 0.4524, 0.3602, 0.4678, 0.3424, 0.2625, 0.2758, 0.2267, 0.3394, 0.1765, 0.3646, 0.1941, 0.3597, 0.1405, 0.3942, 0.1677, 0.3807, 0.1746, 0.3562, 0.1553, 0.4797, 0.9254, 0.4693, 0.9217, 0.4958, 0.8153, 0.5079, 0.8133, 0.4875, 0.9943, 0.4642, 0.9845, 0.4693, 0.9217, 0.4797, 0.9254, 0.4289, 0.9785, 0.4027, 0.9791, 0.4367, 0.9153, 0.4478, 0.9158, 0.4642, 0.9845, 0.4289, 0.9785, 0.4478, 0.9158, 0.4693, 0.9217, 0.4671, 0.7947, 0.4986, 0.8008, 0.4958, 0.8153, 0.4643, 0.8092, 0.4478, 0.9158, 0.4367, 0.9153, 0.454, 0.8027, 0.4643, 0.8092, 0.4693, 0.9217, 0.4478, 0.9158, 0.4643, 0.8092, 0.4958, 0.8153, 0.4367, 0.9153, 0.4107, 0.9113, 0.4279, 0.7987, 0.454, 0.8027, 0.2058, 0.915, 0.2068, 0.8754, 0.3443, 0.8777, 0.3448, 0.9157, 0.1258, 0.5481, 0.1796, 0.5661, 0.1686, 0.5769, 0.1316, 0.5649, 0.1267, 0.0792, 0.07461, 0.05839, 0.09145, 0.04967, 0.1264, 0.06392, 0.1736, 0.06474, 0.1267, 0.0792, 0.1264, 0.06392, 0.1642, 0.05292, 0.3789, 0.9154, 0.3448, 0.9157, 0.3443, 0.8777, 0.3785, 0.8774, 0.2068, 0.8754, 0.2069, 0.8405, 0.3449, 0.8427, 0.3443, 0.8777, 0.207, 0.9914, 0.2061, 0.9516, 0.3448, 0.95, 0.3447, 0.9879, 0.2061, 0.9516, 0.2058, 0.915, 0.3448, 0.9157, 0.3448, 0.95, 0.286, 0.4255, 0.2016, 0.442, 0.2644, 0.3916, 0.2205, 0.3126, 0.2644, 0.3916, 0.2016, 0.442, 0.286, 0.4255, 0.1796, 0.5661, 0.2016, 0.442, 0.2348, 0.2544, 0.1859, 0.186, 0.2758, 0.2267, 0.2348, 0.2544, 0.1657, 0.2896, 0.1859, 0.186, 0.1267, 0.0792, 0.1736, 0.06474, 0.1859, 0.186, 0.1244, 0.1321, 0.1053, 0.3444, 0.05256, 0.1774, 0.1054, 0.1757, 0.1657, 0.2896, 0.06063, 0.1164, 0.07461, 0.05839, 0.1267, 0.0792, 0.1244, 0.1321, 0.4576, 0.6608, 0.4383, 0.66, 0.4383, 0.6065, 0.4576, 0.6065, 0.4567, 0.2045, 0.3979, 0.2045, 0.4133, 0.1886, 0.4401, 0.1886, 0.2433, 0.624, 0.2344, 0.6, 0.2557, 0.6117, 0.326, 0.58, 0.2944, 0.6008, 0.3021, 0.5823, 0.4115, 0.6065, 0.393, 0.6066, 0.3951, 0.5994, 0.4066, 0.5993, 0.4383, 0.66, 0.4116, 0.66, 0.4115, 0.6065, 0.4383, 0.6065, 0.5216, 0.6608, 0.5011, 0.6616, 0.5011, 0.6066, 0.5216, 0.6065, 0.5011, 0.6616, 0.4788, 0.6616, 0.4788, 0.6066, 0.5011, 0.6066, 0.2885, 0.6237, 0.2993, 0.7973, 0.2696, 0.799, 0.2661, 0.6314, 0.1685, 0.3336, 0.1053, 0.3444, 0.1657, 0.2896, 0.1911, 0.3055, 0.1685, 0.3336, 0.1657, 0.2896, 0.2774, 0.6137, 0.2885, 0.6237, 0.2433, 0.624, 0.2557, 0.6117, 0.2537, 0.2771, 0.1911, 0.3055, 0.1657, 0.2896, 0.2348, 0.2544, 0.2537, 0.2771, 0.2348, 0.2544, 0.2758, 0.2267, 0.2557, 0.3252, 0.2912, 0.3816, 0.2644, 0.3916, 0.2205, 0.3126, 0.2912, 0.3816, 0.286, 0.4255, 0.2644, 0.3916, 0.07248, 0.9498, 0.07268, 0.9155, 0.2058, 0.915, 0.2061, 0.9516, 0.0713, 0.9873, 0.07248, 0.9498, 0.2061, 0.9516, 0.207, 0.9914, 0.07184, 0.8781, 0.0713, 0.842, 0.2069, 0.8405, 0.2068, 0.8754, 0.07268, 0.9155, 0.07184, 0.8781, 0.2068, 0.8754, 0.2058, 0.915, 0.4576, 0.6065, 0.4383, 0.6065, 0.4426, 0.5992, 0.4545, 0.5992, 0.2344, 0.6, 0.2433, 0.624, 0.201, 0.5792, 0.201, 0.5792, 0.2271, 0.5793, 0.2344, 0.6, 0.2944, 0.6008, 0.326, 0.58, 0.2885, 0.6237, 0.2885, 0.6237, 0.2774, 0.6137, 0.2944, 0.6008, 0.4788, 0.6616, 0.4576, 0.6608, 0.4576, 0.6065, 0.4788, 0.6066, 0.4116, 0.66, 0.393, 0.6608, 0.393, 0.6066, 0.4115, 0.6065, 0.8816, 0.5982, 0.8549, 0.3792, 0.8678, 0.3778, 0.8932, 0.5968, 0.5011, 0.6066, 0.4788, 0.6066, 0.483, 0.5996, 0.4968, 0.5995, 0.4788, 0.6066, 0.4576, 0.6065, 0.4615, 0.5996, 0.4745, 0.5996, 0.4383, 0.6065, 0.4115, 0.6065, 0.4169, 0.5996, 0.4334, 0.5996, 0.5216, 0.6065, 0.5011, 0.6066, 0.5058, 0.5998, 0.5184, 0.5998, 0.4376, 0.7768, 0.415, 0.7727, 0.4296, 0.7215, 0.443, 0.7259, 0.5027, 0.7013, 0.4894, 0.7145, 0.4844, 0.7095, 0.4924, 0.6996, 0.415, 0.7727, 0.3823, 0.7607, 0.4105, 0.7005, 0.4296, 0.7215, 0.5119, 0.764, 0.4887, 0.7722, 0.4748, 0.7244, 0.4894, 0.7145, 0.4887, 0.7722, 0.4627, 0.777, 0.4577, 0.7277, 0.4748, 0.7244, 0.443, 0.7259, 0.4296, 0.7215, 0.4336, 0.7147, 0.4447, 0.7201, 0.4627, 0.777, 0.4376, 0.7768, 0.443, 0.7259, 0.4577, 0.7277, 0.5315, 0.7542, 0.5119, 0.764, 0.4894, 0.7145, 0.5027, 0.7013, 0.86, 0.6009, 0.8397, 0.6033, 0.813, 0.3838, 0.8333, 0.3822, 0.7951, 0.993, 0.7777, 0.9945, 0.7778, 0.001207, 0.7951, 0.001195, 0.4748, 0.7244, 0.4577, 0.7277, 0.4576, 0.7206, 0.472, 0.7166, 0.4577, 0.7277, 0.443, 0.7259, 0.4447, 0.7201, 0.4576, 0.7206, 0.4296, 0.7215, 0.4105, 0.7005, 0.422, 0.6996, 0.4336, 0.7147, 0.4894, 0.7145, 0.4748, 0.7244, 0.472, 0.7166, 0.4844, 0.7095, 0.86, 0.6009, 0.8333, 0.3822, 0.8436, 0.3808, 0.8706, 0.5996, 0.8932, 0.5968, 0.8678, 0.3778, 0.8791, 0.377, 0.9039, 0.5956, 0.7777, 0.9945, 0.7604, 0.9951, 0.7604, 0.001868, 0.7778, 0.001207, 0.7431, 0.9946, 0.7258, 0.9937, 0.7258, 0.00251, 0.7431, 0.002478, 0.7604, 0.9951, 0.7431, 0.9946, 0.7431, 0.002478, 0.7604, 0.001868, 0.7258, 0.9937, 0.7085, 0.9938, 0.7085, 0.00173, 0.7258, 0.00251, 0.6733, 0.993, 0.656, 0.9932, 0.6561, 0.00195, 0.6734, 0.001764, 0.656, 0.9932, 0.6387, 0.993, 0.6388, 0.001754, 0.6561, 0.00195, 0.6906, 0.9926, 0.6733, 0.993, 0.6734, 0.001764, 0.6907, 0.001358, 0.7079, 0.9925, 0.6906, 0.9926, 0.6907, 0.001358, 0.708, 0.001195, 0.8333, 0.3822, 0.813, 0.3838, 0.8085, 0.3296, 0.8293, 0.3294, 0.8694, 0.2817, 0.8579, 0.2815, 0.8763, 0.2162, 0.8897, 0.2152, 0.8436, 0.3808, 0.8549, 0.3792, 0.8816, 0.5982, 0.8706, 0.5996, 0.8549, 0.3792, 0.8436, 0.3808, 0.8394, 0.3306, 0.8506, 0.3317, 0.8436, 0.3808, 0.8333, 0.3822, 0.8293, 0.3294, 0.8394, 0.3306, 0.8632, 0.3318, 0.8506, 0.3317, 0.8579, 0.2815, 0.8694, 0.2817, 0.839, 0.2745, 0.8184, 0.2679, 0.8299, 0.2656, 0.8791, 0.377, 0.8678, 0.3778, 0.8632, 0.3318, 0.8731, 0.3261, 0.8678, 0.3778, 0.8549, 0.3792, 0.8506, 0.3317, 0.8632, 0.3318, 0.8299, 0.2656, 0.8184, 0.2679, 0.8348, 0.202, 0.8429, 0.2061, 0.839, 0.2745, 0.8552, 0.2136, 0.8649, 0.2166, 0.8478, 0.2786, 0.8394, 0.3306, 0.8293, 0.3294, 0.839, 0.2745, 0.8478, 0.2786, 0.8506, 0.3317, 0.8394, 0.3306, 0.8478, 0.2786, 0.8579, 0.2815, 0.8085, 0.3296, 0.7964, 0.3243, 0.8066, 0.2685, 0.8184, 0.2679, 0.8299, 0.2656, 0.8429, 0.2061, 0.8552, 0.2136, 0.839, 0.2745, 0.8478, 0.2786, 0.8649, 0.2166, 0.8763, 0.2162, 0.8579, 0.2815, 0.8066, 0.2685, 0.824, 0.2001, 0.8348, 0.202, 0.8184, 0.2679, 0.8348, 0.202, 0.824, 0.2001, 0.8337, 0.1531, 0.8434, 0.1557, 0.8552, 0.2136, 0.8429, 0.2061, 0.8532, 0.1588, 0.8678, 0.1651, 0.8786, 0.1683, 0.8678, 0.1651, 0.8855, 0.08818, 0.8958, 0.09488, 0.98, 0.8843, 0.9673, 0.8923, 0.9593, 0.8855, 0.8429, 0.2061, 0.8348, 0.202, 0.8434, 0.1557, 0.8532, 0.1588, 0.8897, 0.2152, 0.8763, 0.2162, 0.8914, 0.1694, 0.9053, 0.1682, 0.8649, 0.2166, 0.8552, 0.2136, 0.8678, 0.1651, 0.8786, 0.1683, 0.8763, 0.2162, 0.8649, 0.2166, 0.8786, 0.1683, 0.8914, 0.1694, 0.95, 0.004271, 0.9604, 0.004075, 0.9626, 0.5803, 0.9523, 0.5797, 0.9053, 0.1682, 0.8914, 0.1694, 0.907, 0.1003, 0.8914, 0.1694, 0.8786, 0.1683, 0.8958, 0.09488, 0.907, 0.1003, 0.8678, 0.1651, 0.8532, 0.1588, 0.8689, 0.08242, 0.8855, 0.08818, 0.8532, 0.1588, 0.8434, 0.1557, 0.8569, 0.08325, 0.8689, 0.08242, 0.915, 0.5778, 0.9268, 0.577, 0.9234, 0.8827, 0.9126, 0.8836, 0.9268, 0.577, 0.9376, 0.5776, 0.9351, 0.8829, 0.9234, 0.8827, 0.9244, 0.0002637, 0.935, 0.001683, 0.9376, 0.5776, 0.9268, 0.577, 0.9126, 0.0005133, 0.9244, 0.0002637, 0.9268, 0.577, 0.915, 0.5778, 0.935, 0.001683, 0.95, 0.004271, 0.9523, 0.5797, 0.9376, 0.5776, 0.9376, 0.5776, 0.9523, 0.5797, 0.948, 0.8836, 0.9351, 0.8829, 0.6215, 0.9927, 0.6215, 0.001403, 0.6388, 0.001754, 0.6387, 0.993, 0.9523, 0.5797, 0.9626, 0.5803, 0.9593, 0.8855, 0.948, 0.8836, 0.9802, 0.0002638, 0.9824, 0.578, 0.9626, 0.5803, 0.9604, 0.004075, 0.6276, 0.9988, 0.6215, 0.9927, 0.6387, 0.993, 0.9824, 0.578, 0.98, 0.8843, 0.9593, 0.8855, 0.9626, 0.5803, 0.8434, 0.1557, 0.8337, 0.1531, 0.8342, 0.08556, 0.8569, 0.08325, 0.8293, 0.3294, 0.8085, 0.3296, 0.8184, 0.2679, 0.839, 0.2745])
_uv.active_render = True
_uv = me_plane_007.uv_layers.new(name='UVMap.001')
_uv.uv.foreach_set('vector', [0.2205, 0.7268, 0.4111, 0.7268, 0.4111, 0.6942, 0.2205, 0.6942, 0.09526, 0.3058, 0.09526, 0.1153, 0.01, 0.1153, 0.01, 0.3058, 0.1153, 0.5163, 0.3058, 0.5163, 0.3058, 0.4837, 0.1153, 0.4837, 0.2005, 0.4111, 0.2005, 0.2205, 0.1153, 0.2205, 0.1153, 0.4111, 0.09526, 0.3358, 0.09526, 0.4111, 0.02, 0.4111, 0.99, 0.2832, 0.99, 0.3058, 0.9674, 0.3058, 0.6216, 0.8847, 0.6216, 0.8521, 0.5363, 0.8521, 0.5363, 0.8847, 0.9674, 0.1479, 0.99, 0.1253, 0.99, 0.1479, 0.3058, 0.9674, 0.2832, 0.99, 0.3058, 0.99, 0.2532, 0.2205, 0.2205, 0.2205, 0.2205, 0.4111, 0.2532, 0.4111, 0.4111, 0.04263, 0.4111, 0.01, 0.2205, 0.01, 0.2205, 0.04263, 0.3058, 0.2205, 0.2732, 0.2205, 0.2732, 0.4111, 0.3058, 0.4111, 0.5163, 0.5163, 0.5163, 0.4837, 0.3258, 0.4837, 0.3258, 0.5163, 0.4111, 0.8847, 0.4111, 0.8621, 0.3358, 0.8847, 0.4637, 0.01, 0.4311, 0.01, 0.4311, 0.2005, 0.4637, 0.2005, 0.3058, 0.4637, 0.3058, 0.4311, 0.1153, 0.4311, 0.1153, 0.4637, 0.4637, 0.2205, 0.4311, 0.2205, 0.4311, 0.4111, 0.4637, 0.4111, 0.1153, 0.2005, 0.3058, 0.2005, 0.3058, 0.1153, 0.1153, 0.1153, 0.8847, 0.2205, 0.8521, 0.2205, 0.8521, 0.3058, 0.8847, 0.3058, 0.3258, 0.8747, 0.3258, 0.8521, 0.4011, 0.8521, 0.4637, 0.9574, 0.4311, 0.9574, 0.4311, 0.99, 0.4637, 0.99, 0.5163, 0.8847, 0.5163, 0.8521, 0.4311, 0.8521, 0.4311, 0.8847, 0.4111, 0.3058, 0.4111, 0.1153, 0.3258, 0.1153, 0.3258, 0.3058, 0.4111, 0.9574, 0.3784, 0.9574, 0.3784, 0.99, 0.4111, 0.99, 0.4111, 0.3258, 0.3258, 0.3258, 0.3258, 0.4111, 0.4111, 0.4111, 0.01, 0.3258, 0.01, 0.4011, 0.08526, 0.3258, 0.8847, 0.1253, 0.8621, 0.2005, 0.8847, 0.2005, 0.9674, 0.2532, 0.99, 0.2532, 0.99, 0.2305, 0.09526, 0.4411, 0.02, 0.5163, 0.09526, 0.5163, 0.99, 0.3784, 0.9574, 0.3784, 0.9574, 0.4111, 0.99, 0.4111, 0.8521, 0.1905, 0.8521, 0.1153, 0.8747, 0.1153, 0.99, 0.3258, 0.9574, 0.3258, 0.9574, 0.3584, 0.99, 0.3584, 0.3584, 0.9574, 0.3258, 0.9574, 0.3258, 0.99, 0.3584, 0.99, 0.99, 0.06263, 0.9574, 0.06263, 0.9574, 0.09526, 0.99, 0.09526, 0.04263, 0.9574, 0.01, 0.9574, 0.01, 0.99, 0.04263, 0.99, 0.99, 0.01, 0.9574, 0.01, 0.9574, 0.04263, 0.99, 0.04263, 0.09526, 0.8847, 0.09526, 0.8521, 0.01, 0.8521, 0.01, 0.8847, 0.9374, 0.9047, 0.9047, 0.9047, 0.9047, 0.9374, 0.9374, 0.9374, 0.8847, 0.9047, 0.8521, 0.9047, 0.8521, 0.9374, 0.8847, 0.9374, 0.9374, 0.8521, 0.9047, 0.8521, 0.9047, 0.8847, 0.9374, 0.8847, 0.9374, 0.7995, 0.9047, 0.7995, 0.9047, 0.8321, 0.9374, 0.8321, 0.8321, 0.7468, 0.7995, 0.7468, 0.7995, 0.8321, 0.8321, 0.8321, 0.7268, 0.8321, 0.7268, 0.7995, 0.6416, 0.7995, 0.6416, 0.8321, 0.7795, 0.7468, 0.7468, 0.7468, 0.7468, 0.8321, 0.7795, 0.8321, 0.2005, 0.6742, 0.2005, 0.6416, 0.01, 0.6416, 0.01, 0.6742, 0.8321, 0.9047, 0.7995, 0.9047, 0.7995, 0.9374, 0.8321, 0.9374, 0.9374, 0.7468, 0.9047, 0.7468, 0.9047, 0.7795, 0.9374, 0.7795, 0.7795, 0.9047, 0.7468, 0.9047, 0.7468, 0.9374, 0.7795, 0.9374, 0.7268, 0.9047, 0.6942, 0.9047, 0.6942, 0.9374, 0.7268, 0.9374, 0.7268, 0.2205, 0.6942, 0.2205, 0.6942, 0.4111, 0.7268, 0.4111, 0.2005, 0.7268, 0.2005, 0.6942, 0.01, 0.6942, 0.01, 0.7268, 0.7268, 0.4311, 0.6942, 0.4311, 0.6942, 0.6216, 0.7268, 0.6216, 0.3058, 0.8621, 0.2305, 0.8847, 0.3058, 0.8847, 0.6216, 0.02, 0.6216, 0.09526, 0.5463, 0.09526, 0.08526, 0.4311, 0.01, 0.5063, 0.01, 0.4311, 0.2205, 0.8521, 0.2958, 0.8521, 0.2205, 0.8747, 0.5363, 0.01, 0.5363, 0.08526, 0.6116, 0.01, 0.7268, 0.6416, 0.6416, 0.6416, 0.6416, 0.7268, 0.7268, 0.7268, 0.01, 0.09526, 0.2005, 0.09526, 0.2005, 0.01, 0.01, 0.01, 0.9374, 0.6942, 0.9047, 0.6942, 0.9047, 0.7268, 0.9374, 0.7268, 0.9374, 0.6416, 0.9047, 0.6416, 0.9047, 0.6742, 0.9374, 0.6742, 0.6742, 0.9047, 0.6416, 0.9047, 0.6416, 0.9374, 0.6742, 0.9374, 0.9574, 0.2958, 0.98, 0.2732, 0.9574, 0.2732, 0.99, 0.1779, 0.9674, 0.2005, 0.99, 0.2005, 0.6216, 0.9047, 0.5889, 0.9047, 0.5889, 0.9374, 0.6216, 0.9374, 0.9374, 0.5889, 0.9047, 0.5889, 0.9047, 0.6216, 0.9374, 0.6216, 0.9374, 0.4311, 0.9047, 0.4311, 0.9047, 0.4637, 0.9374, 0.4637, 0.9374, 0.3784, 0.9047, 0.3784, 0.9047, 0.4111, 0.9374, 0.4111, 0.7795, 0.2005, 0.7795, 0.01, 0.7468, 0.01, 0.7468, 0.2005, 0.2732, 0.9574, 0.2732, 0.98, 0.2958, 0.9574, 0.9574, 0.2205, 0.98, 0.2205, 0.9574, 0.2432, 0.3584, 0.9047, 0.3258, 0.9047, 0.3258, 0.9374, 0.3584, 0.9374, 0.6416, 0.7795, 0.7268, 0.7795, 0.7268, 0.7468, 0.6416, 0.7468, 0.2305, 0.99, 0.2532, 0.99, 0.2532, 0.9674, 0.7795, 0.7268, 0.7795, 0.6416, 0.7468, 0.6416, 0.7468, 0.7268, 0.2432, 0.9574, 0.2205, 0.98, 0.2205, 0.9574, 0.3058, 0.8321, 0.3058, 0.7995, 0.2205, 0.7995, 0.2205, 0.8321, 0.8321, 0.01, 0.7995, 0.01, 0.7995, 0.09526, 0.8321, 0.09526, 0.6216, 0.7795, 0.6216, 0.7468, 0.4311, 0.7468, 0.4311, 0.7795, 0.8321, 0.2205, 0.7995, 0.2205, 0.7995, 0.3058, 0.8321, 0.3058, 0.9374, 0.3258, 0.9047, 0.3258, 0.9047, 0.3584, 0.9374, 0.3584, 0.2005, 0.99, 0.1779, 0.99, 0.2005, 0.9674, 0.9574, 0.1905, 0.9574, 0.1679, 0.98, 0.1679, 0.1679, 0.9574, 0.1679, 0.98, 0.1905, 0.9574, 0.1479, 0.9674, 0.1479, 0.99, 0.1253, 0.99, 0.9374, 0.2205, 0.9047, 0.2205, 0.9047, 0.2532, 0.9374, 0.2532, 0.2532, 0.9047, 0.2205, 0.9047, 0.2205, 0.9374, 0.2532, 0.9374, 0.2205, 0.7795, 0.4111, 0.7795, 0.4111, 0.7468, 0.2205, 0.7468, 0.2005, 0.9047, 0.1679, 0.9047, 0.1679, 0.9374, 0.2005, 0.9374, 0.9374, 0.01, 0.9047, 0.01, 0.9047, 0.04263, 0.9374, 0.04263, 0.04263, 0.9047, 0.01, 0.9047, 0.01, 0.9374, 0.04263, 0.9374, 0.8847, 0.7995, 0.8521, 0.7995, 0.8521, 0.8321, 0.8847, 0.8321, 0.8321, 0.8521, 0.7995, 0.8521, 0.7995, 0.8847, 0.8321, 0.8847, 0.8847, 0.7468, 0.8521, 0.7468, 0.8521, 0.7795, 0.8847, 0.7795, 0.7795, 0.8521, 0.7468, 0.8521, 0.7468, 0.8847, 0.7795, 0.8847, 0.8847, 0.6942, 0.8521, 0.6942, 0.8521, 0.7268, 0.8847, 0.7268, 0.8847, 0.6416, 0.8521, 0.6416, 0.8521, 0.6742, 0.8847, 0.6742, 0.8847, 0.5889, 0.8521, 0.5889, 0.8521, 0.6216, 0.8847, 0.6216, 0.99, 0.4311, 0.9574, 0.4311, 0.9574, 0.4637, 0.99, 0.4637, 0.8847, 0.5363, 0.8521, 0.5363, 0.8521, 0.5689, 0.8847, 0.5689, 0.5163, 0.01, 0.4837, 0.01, 0.4837, 0.2005, 0.5163, 0.2005, 0.5163, 0.4637, 0.5163, 0.4311, 0.3258, 0.4311, 0.3258, 0.4637, 0.8847, 0.4837, 0.8521, 0.4837, 0.8521, 0.5163, 0.8847, 0.5163, 0.8847, 0.4311, 0.8521, 0.4311, 0.8521, 0.4637, 0.8847, 0.4637, 0.8847, 0.3258, 0.8521, 0.3258, 0.8521, 0.3584, 0.8847, 0.3584, 0.8847, 0.3784, 0.8521, 0.3784, 0.8521, 0.4111, 0.8847, 0.4111, 0.7795, 0.4111, 0.7795, 0.2205, 0.7468, 0.2205, 0.7468, 0.4111, 0.2205, 0.09526, 0.4111, 0.09526, 0.4111, 0.06263, 0.2205, 0.06263, 0.5163, 0.2205, 0.4837, 0.2205, 0.4837, 0.4111, 0.5163, 0.4111, 0.2005, 0.5689, 0.2005, 0.5363, 0.01, 0.5363, 0.01, 0.5689, 0.5689, 0.1153, 0.5363, 0.1153, 0.5363, 0.3058, 0.5689, 0.3058, 0.4111, 0.5689, 0.4111, 0.5363, 0.2205, 0.5363, 0.2205, 0.5689, 0.6216, 0.1153, 0.5889, 0.1153, 0.5889, 0.3058, 0.6216, 0.3058, 0.6216, 0.5689, 0.6216, 0.5363, 0.4311, 0.5363, 0.4311, 0.5689, 0.6742, 0.2205, 0.6416, 0.2205, 0.6416, 0.4111, 0.6742, 0.4111, 0.6216, 0.6216, 0.6216, 0.5889, 0.4311, 0.5889, 0.4311, 0.6216, 0.8847, 0.8521, 0.8521, 0.8521, 0.8521, 0.8847, 0.8847, 0.8847, 0.8321, 0.6416, 0.7995, 0.6416, 0.7995, 0.7268, 0.8321, 0.7268, 0.2005, 0.7795, 0.2005, 0.7468, 0.01, 0.7468, 0.01, 0.7795, 0.9374, 0.06263, 0.9047, 0.06263, 0.9047, 0.09526, 0.9374, 0.09526, 0.09526, 0.9047, 0.06263, 0.9047, 0.06263, 0.9374, 0.09526, 0.9374, 0.1479, 0.9047, 0.1153, 0.9047, 0.1153, 0.9374, 0.1479, 0.9374, 0.1153, 0.98, 0.1379, 0.9574, 0.1153, 0.9574, 0.9374, 0.1153, 0.9047, 0.1153, 0.9047, 0.1479, 0.9374, 0.1479, 0.9374, 0.1679, 0.9047, 0.1679, 0.9047, 0.2005, 0.9374, 0.2005, 0.8321, 0.4311, 0.7995, 0.4311, 0.7995, 0.5163, 0.8321, 0.5163, 0.4311, 0.8321, 0.5163, 0.8321, 0.5163, 0.7995, 0.4311, 0.7995, 0.8321, 0.3258, 0.7995, 0.3258, 0.7995, 0.4111, 0.8321, 0.4111, 0.9374, 0.2732, 0.9047, 0.2732, 0.9047, 0.3058, 0.9374, 0.3058, 0.3058, 0.9047, 0.2732, 0.9047, 0.2732, 0.9374, 0.3058, 0.9374, 0.3258, 0.8321, 0.4111, 0.8321, 0.4111, 0.7995, 0.3258, 0.7995, 0.7795, 0.6216, 0.7795, 0.5363, 0.7468, 0.5363, 0.7468, 0.6216, 0.6416, 0.8847, 0.7268, 0.8847, 0.7268, 0.8521, 0.6416, 0.8521, 0.4111, 0.9047, 0.3784, 0.9047, 0.3784, 0.9374, 0.4111, 0.9374, 0.4637, 0.9047, 0.4311, 0.9047, 0.4311, 0.9374, 0.4637, 0.9374, 0.7795, 0.4311, 0.7468, 0.4311, 0.7468, 0.5163, 0.7795, 0.5163, 0.09526, 0.9674, 0.09526, 0.99, 0.07263, 0.99, 0.5163, 0.9047, 0.4837, 0.9047, 0.4837, 0.9374, 0.5163, 0.9374, 0.9374, 0.4837, 0.9047, 0.4837, 0.9047, 0.5163, 0.9374, 0.5163, 0.5689, 0.9047, 0.5363, 0.9047, 0.5363, 0.9374, 0.5689, 0.9374, 0.9374, 0.5363, 0.9047, 0.5363, 0.9047, 0.5689, 0.9374, 0.5689, 0.2005, 0.8321, 0.2005, 0.7995, 0.01, 0.7995, 0.01, 0.8321, 0.9574, 0.1153, 0.98, 0.1153, 0.9574, 0.1379, 0.8321, 0.1153, 0.7995, 0.1153, 0.7995, 0.2005, 0.8321, 0.2005, 0.6216, 0.8321, 0.6216, 0.7995, 0.5363, 0.7995, 0.5363, 0.8321, 0.8321, 0.5363, 0.7995, 0.5363, 0.7995, 0.6216, 0.8321, 0.6216, 0.6216, 0.7268, 0.6216, 0.6942, 0.4311, 0.6942, 0.4311, 0.7268, 0.7268, 0.01, 0.6942, 0.01, 0.6942, 0.2005, 0.7268, 0.2005, 0.6216, 0.6742, 0.6216, 0.6416, 0.4311, 0.6416, 0.4311, 0.6742, 0.6742, 0.4311, 0.6416, 0.4311, 0.6416, 0.6216, 0.6742, 0.6216, 0.4111, 0.6742, 0.4111, 0.6416, 0.2205, 0.6416, 0.2205, 0.6742, 0.6742, 0.01, 0.6416, 0.01, 0.6416, 0.2005, 0.6742, 0.2005, 0.2205, 0.6216, 0.4111, 0.6216, 0.4111, 0.5889, 0.2205, 0.5889, 0.6216, 0.3258, 0.5889, 0.3258, 0.5889, 0.5163, 0.6216, 0.5163, 0.01, 0.6216, 0.2005, 0.6216, 0.2005, 0.5889, 0.01, 0.5889, 0.06263, 0.9574, 0.08526, 0.9574, 0.06263, 0.98, 0.5689, 0.5163, 0.5689, 0.3258, 0.5363, 0.3258, 0.5363, 0.5163, 0.2005, 0.8847, 0.2005, 0.8521, 0.1153, 0.8521, 0.1153, 0.8847, 0.8847, 0.01, 0.8521, 0.01, 0.8521, 0.09526, 0.8847, 0.09526, 0.2205, 0.7268, 0.4111, 0.7268, 0.4111, 0.6942, 0.2205, 0.6942, 0.09526, 0.3058, 0.09526, 0.1153, 0.01, 0.1153, 0.01, 0.3058, 0.1153, 0.5163, 0.3058, 0.5163, 0.3058, 0.4837, 0.1153, 0.4837, 0.2005, 0.4111, 0.2005, 0.2205, 0.1153, 0.2205, 0.1153, 0.4111, 0.09526, 0.3358, 0.09526, 0.4111, 0.02, 0.4111, 0.99, 0.2832, 0.99, 0.3058, 0.9674, 0.3058, 0.6216, 0.8847, 0.6216, 0.8521, 0.5363, 0.8521, 0.5363, 0.8847, 0.9674, 0.1479, 0.99, 0.1253, 0.99, 0.1479, 0.3058, 0.9674, 0.2832, 0.99, 0.3058, 0.99, 0.2532, 0.2205, 0.2205, 0.2205, 0.2205, 0.4111, 0.2532, 0.4111, 0.4111, 0.04263, 0.4111, 0.01, 0.2205, 0.01, 0.2205, 0.04263, 0.3058, 0.2205, 0.2732, 0.2205, 0.2732, 0.4111, 0.3058, 0.4111, 0.5163, 0.5163, 0.5163, 0.4837, 0.3258, 0.4837, 0.3258, 0.5163, 0.4111, 0.8847, 0.4111, 0.8621, 0.3358, 0.8847, 0.4637, 0.01, 0.4311, 0.01, 0.4311, 0.2005, 0.4637, 0.2005, 0.3058, 0.4637, 0.3058, 0.4311, 0.1153, 0.4311, 0.1153, 0.4637, 0.4637, 0.2205, 0.4311, 0.2205, 0.4311, 0.4111, 0.4637, 0.4111, 0.1153, 0.2005, 0.3058, 0.2005, 0.3058, 0.1153, 0.1153, 0.1153, 0.8847, 0.2205, 0.8521, 0.2205, 0.8521, 0.3058, 0.8847, 0.3058, 0.3258, 0.8747, 0.3258, 0.8521, 0.4011, 0.8521, 0.4637, 0.9574, 0.4311, 0.9574, 0.4311, 0.99, 0.4637, 0.99, 0.5163, 0.8847, 0.5163, 0.8521, 0.4311, 0.8521, 0.4311, 0.8847, 0.4111, 0.3058, 0.4111, 0.1153, 0.3258, 0.1153, 0.3258, 0.3058, 0.4111, 0.9574, 0.3784, 0.9574, 0.3784, 0.99, 0.4111, 0.99, 0.4111, 0.3258, 0.3258, 0.3258, 0.3258, 0.4111, 0.4111, 0.4111, 0.01, 0.3258, 0.01, 0.4011, 0.08526, 0.3258, 0.8847, 0.1253, 0.8621, 0.2005, 0.8847, 0.2005, 0.9674, 0.2532, 0.99, 0.2532, 0.99, 0.2305, 0.09526, 0.4411, 0.02, 0.5163, 0.09526, 0.5163, 0.99, 0.3784, 0.9574, 0.3784, 0.9574, 0.4111, 0.99, 0.4111, 0.8521, 0.1905, 0.8521, 0.1153, 0.8747, 0.1153, 0.99, 0.3258, 0.9574, 0.3258, 0.9574, 0.3584, 0.99, 0.3584, 0.3584, 0.9574, 0.3258, 0.9574, 0.3258, 0.99, 0.3584, 0.99, 0.99, 0.06263, 0.9574, 0.06263, 0.9574, 0.09526, 0.99, 0.09526, 0.04263, 0.9574, 0.01, 0.9574, 0.01, 0.99, 0.04263, 0.99, 0.99, 0.01, 0.9574, 0.01, 0.9574, 0.04263, 0.99, 0.04263, 0.09526, 0.8847, 0.09526, 0.8521, 0.01, 0.8521, 0.01, 0.8847, 0.9374, 0.9047, 0.9047, 0.9047, 0.9047, 0.9374, 0.9374, 0.9374, 0.8847, 0.9047, 0.8521, 0.9047, 0.8521, 0.9374, 0.8847, 0.9374, 0.9374, 0.8521, 0.9047, 0.8521, 0.9047, 0.8847, 0.9374, 0.8847, 0.9374, 0.7995, 0.9047, 0.7995, 0.9047, 0.8321, 0.9374, 0.8321, 0.8321, 0.7468, 0.7995, 0.7468, 0.7995, 0.8321, 0.8321, 0.8321, 0.7268, 0.8321, 0.7268, 0.7995, 0.6416, 0.7995, 0.6416, 0.8321, 0.7795, 0.7468, 0.7468, 0.7468, 0.7468, 0.8321, 0.7795, 0.8321, 0.2005, 0.6742, 0.2005, 0.6416, 0.01, 0.6416, 0.01, 0.6742, 0.8321, 0.9047, 0.7995, 0.9047, 0.7995, 0.9374, 0.8321, 0.9374, 0.9374, 0.7468, 0.9047, 0.7468, 0.9047, 0.7795, 0.9374, 0.7795, 0.7795, 0.9047, 0.7468, 0.9047, 0.7468, 0.9374, 0.7795, 0.9374, 0.7268, 0.9047, 0.6942, 0.9047, 0.6942, 0.9374, 0.7268, 0.9374, 0.7268, 0.2205, 0.6942, 0.2205, 0.6942, 0.4111, 0.7268, 0.4111, 0.2005, 0.7268, 0.2005, 0.6942, 0.01, 0.6942, 0.01, 0.7268, 0.7268, 0.4311, 0.6942, 0.4311, 0.6942, 0.6216, 0.7268, 0.6216, 0.3058, 0.8621, 0.2305, 0.8847, 0.3058, 0.8847, 0.6216, 0.02, 0.6216, 0.09526, 0.5463, 0.09526, 0.08526, 0.4311, 0.01, 0.5063, 0.01, 0.4311, 0.2205, 0.8521, 0.2958, 0.8521, 0.2205, 0.8747, 0.5363, 0.01, 0.5363, 0.08526, 0.6116, 0.01, 0.7268, 0.6416, 0.6416, 0.6416, 0.6416, 0.7268, 0.7268, 0.7268, 0.01, 0.09526, 0.2005, 0.09526, 0.2005, 0.01, 0.01, 0.01, 0.9374, 0.6942, 0.9047, 0.6942, 0.9047, 0.7268, 0.9374, 0.7268, 0.9374, 0.6416, 0.9047, 0.6416, 0.9047, 0.6742, 0.9374, 0.6742, 0.6742, 0.9047, 0.6416, 0.9047, 0.6416, 0.9374, 0.6742, 0.9374, 0.9574, 0.2958, 0.98, 0.2732, 0.9574, 0.2732, 0.99, 0.1779, 0.9674, 0.2005, 0.99, 0.2005, 0.6216, 0.9047, 0.5889, 0.9047, 0.5889, 0.9374, 0.6216, 0.9374, 0.9374, 0.5889, 0.9047, 0.5889, 0.9047, 0.6216, 0.9374, 0.6216, 0.9374, 0.4311, 0.9047, 0.4311, 0.9047, 0.4637, 0.9374, 0.4637, 0.9374, 0.3784, 0.9047, 0.3784, 0.9047, 0.4111, 0.9374, 0.4111, 0.7795, 0.2005, 0.7795, 0.01, 0.7468, 0.01, 0.7468, 0.2005, 0.2732, 0.9574, 0.2732, 0.98, 0.2958, 0.9574, 0.9574, 0.2205, 0.98, 0.2205, 0.9574, 0.2432, 0.3584, 0.9047, 0.3258, 0.9047, 0.3258, 0.9374, 0.3584, 0.9374, 0.6416, 0.7795, 0.7268, 0.7795, 0.7268, 0.7468, 0.6416, 0.7468, 0.2305, 0.99, 0.2532, 0.99, 0.2532, 0.9674, 0.7795, 0.7268, 0.7795, 0.6416, 0.7468, 0.6416, 0.7468, 0.7268, 0.2432, 0.9574, 0.2205, 0.98, 0.2205, 0.9574, 0.3058, 0.8321, 0.3058, 0.7995, 0.2205, 0.7995, 0.2205, 0.8321, 0.8321, 0.01, 0.7995, 0.01, 0.7995, 0.09526, 0.8321, 0.09526, 0.6216, 0.7795, 0.6216, 0.7468, 0.4311, 0.7468, 0.4311, 0.7795, 0.8321, 0.2205, 0.7995, 0.2205, 0.7995, 0.3058, 0.8321, 0.3058, 0.9374, 0.3258, 0.9047, 0.3258, 0.9047, 0.3584, 0.9374, 0.3584, 0.2005, 0.99, 0.1779, 0.99, 0.2005, 0.9674, 0.9574, 0.1905, 0.9574, 0.1679, 0.98, 0.1679, 0.1679, 0.9574, 0.1679, 0.98, 0.1905, 0.9574, 0.1479, 0.9674, 0.1479, 0.99, 0.1253, 0.99, 0.9374, 0.2205, 0.9047, 0.2205, 0.9047, 0.2532, 0.9374, 0.2532, 0.2532, 0.9047, 0.2205, 0.9047, 0.2205, 0.9374, 0.2532, 0.9374, 0.2205, 0.7795, 0.4111, 0.7795, 0.4111, 0.7468, 0.2205, 0.7468, 0.2005, 0.9047, 0.1679, 0.9047, 0.1679, 0.9374, 0.2005, 0.9374, 0.9374, 0.01, 0.9047, 0.01, 0.9047, 0.04263, 0.9374, 0.04263, 0.04263, 0.9047, 0.01, 0.9047, 0.01, 0.9374, 0.04263, 0.9374, 0.8847, 0.7995, 0.8521, 0.7995, 0.8521, 0.8321, 0.8847, 0.8321, 0.8321, 0.8521, 0.7995, 0.8521, 0.7995, 0.8847, 0.8321, 0.8847, 0.8847, 0.7468, 0.8521, 0.7468, 0.8521, 0.7795, 0.8847, 0.7795, 0.7795, 0.8521, 0.7468, 0.8521, 0.7468, 0.8847, 0.7795, 0.8847, 0.8847, 0.6942, 0.8521, 0.6942, 0.8521, 0.7268, 0.8847, 0.7268, 0.8847, 0.6416, 0.8521, 0.6416, 0.8521, 0.6742, 0.8847, 0.6742, 0.8847, 0.5889, 0.8521, 0.5889, 0.8521, 0.6216, 0.8847, 0.6216, 0.99, 0.4311, 0.9574, 0.4311, 0.9574, 0.4637, 0.99, 0.4637, 0.8847, 0.5363, 0.8521, 0.5363, 0.8521, 0.5689, 0.8847, 0.5689, 0.5163, 0.01, 0.4837, 0.01, 0.4837, 0.2005, 0.5163, 0.2005, 0.5163, 0.4637, 0.5163, 0.4311, 0.3258, 0.4311, 0.3258, 0.4637, 0.8847, 0.4837, 0.8521, 0.4837, 0.8521, 0.5163, 0.8847, 0.5163, 0.8847, 0.4311, 0.8521, 0.4311, 0.8521, 0.4637, 0.8847, 0.4637, 0.8847, 0.3258, 0.8521, 0.3258, 0.8521, 0.3584, 0.8847, 0.3584, 0.8847, 0.3784, 0.8521, 0.3784, 0.8521, 0.4111, 0.8847, 0.4111, 0.7795, 0.4111, 0.7795, 0.2205, 0.7468, 0.2205, 0.7468, 0.4111, 0.2205, 0.09526, 0.4111, 0.09526, 0.4111, 0.06263, 0.2205, 0.06263, 0.5163, 0.2205, 0.4837, 0.2205, 0.4837, 0.4111, 0.5163, 0.4111, 0.2005, 0.5689, 0.2005, 0.5363, 0.01, 0.5363, 0.01, 0.5689, 0.5689, 0.1153, 0.5363, 0.1153, 0.5363, 0.3058, 0.5689, 0.3058, 0.4111, 0.5689, 0.4111, 0.5363, 0.2205, 0.5363, 0.2205, 0.5689, 0.6216, 0.1153, 0.5889, 0.1153, 0.5889, 0.3058, 0.6216, 0.3058, 0.6216, 0.5689, 0.6216, 0.5363, 0.4311, 0.5363, 0.4311, 0.5689, 0.6742, 0.2205, 0.6416, 0.2205, 0.6416, 0.4111, 0.6742, 0.4111, 0.6216, 0.6216, 0.6216, 0.5889, 0.4311, 0.5889, 0.4311, 0.6216, 0.8847, 0.8521, 0.8521, 0.8521, 0.8521, 0.8847, 0.8847, 0.8847, 0.8321, 0.6416, 0.7995, 0.6416, 0.7995, 0.7268, 0.8321, 0.7268, 0.2005, 0.7795, 0.2005, 0.7468, 0.01, 0.7468, 0.01, 0.7795, 0.9374, 0.06263, 0.9047, 0.06263, 0.9047, 0.09526, 0.9374, 0.09526, 0.09526, 0.9047, 0.06263, 0.9047, 0.06263, 0.9374, 0.09526, 0.9374, 0.1479, 0.9047, 0.1153, 0.9047, 0.1153, 0.9374, 0.1479, 0.9374, 0.1153, 0.98, 0.1379, 0.9574, 0.1153, 0.9574, 0.9374, 0.1153, 0.9047, 0.1153, 0.9047, 0.1479, 0.9374, 0.1479, 0.9374, 0.1679, 0.9047, 0.1679, 0.9047, 0.2005, 0.9374, 0.2005, 0.8321, 0.4311, 0.7995, 0.4311, 0.7995, 0.5163, 0.8321, 0.5163, 0.4311, 0.8321, 0.5163, 0.8321, 0.5163, 0.7995, 0.4311, 0.7995, 0.8321, 0.3258, 0.7995, 0.3258, 0.7995, 0.4111, 0.8321, 0.4111, 0.9374, 0.2732, 0.9047, 0.2732, 0.9047, 0.3058, 0.9374, 0.3058, 0.3058, 0.9047, 0.2732, 0.9047, 0.2732, 0.9374, 0.3058, 0.9374, 0.3258, 0.8321, 0.4111, 0.8321, 0.4111, 0.7995, 0.3258, 0.7995, 0.7795, 0.6216, 0.7795, 0.5363, 0.7468, 0.5363, 0.7468, 0.6216, 0.6416, 0.8847, 0.7268, 0.8847, 0.7268, 0.8521, 0.6416, 0.8521, 0.4111, 0.9047, 0.3784, 0.9047, 0.3784, 0.9374, 0.4111, 0.9374, 0.4637, 0.9047, 0.4311, 0.9047, 0.4311, 0.9374, 0.4637, 0.9374, 0.7795, 0.4311, 0.7468, 0.4311, 0.7468, 0.5163, 0.7795, 0.5163, 0.09526, 0.9674, 0.09526, 0.99, 0.07263, 0.99, 0.5163, 0.9047, 0.4837, 0.9047, 0.4837, 0.9374, 0.5163, 0.9374, 0.9374, 0.4837, 0.9047, 0.4837, 0.9047, 0.5163, 0.9374, 0.5163, 0.5689, 0.9047, 0.5363, 0.9047, 0.5363, 0.9374, 0.5689, 0.9374, 0.9374, 0.5363, 0.9047, 0.5363, 0.9047, 0.5689, 0.9374, 0.5689, 0.2005, 0.8321, 0.2005, 0.7995, 0.01, 0.7995, 0.01, 0.8321, 0.9574, 0.1153, 0.98, 0.1153, 0.9574, 0.1379, 0.8321, 0.1153, 0.7995, 0.1153, 0.7995, 0.2005, 0.8321, 0.2005, 0.6216, 0.8321, 0.6216, 0.7995, 0.5363, 0.7995, 0.5363, 0.8321, 0.8321, 0.5363, 0.7995, 0.5363, 0.7995, 0.6216, 0.8321, 0.6216, 0.6216, 0.7268, 0.6216, 0.6942, 0.4311, 0.6942, 0.4311, 0.7268, 0.7268, 0.01, 0.6942, 0.01, 0.6942, 0.2005, 0.7268, 0.2005, 0.6216, 0.6742, 0.6216, 0.6416, 0.4311, 0.6416, 0.4311, 0.6742, 0.6742, 0.4311, 0.6416, 0.4311, 0.6416, 0.6216, 0.6742, 0.6216, 0.4111, 0.6742, 0.4111, 0.6416, 0.2205, 0.6416, 0.2205, 0.6742, 0.6742, 0.01, 0.6416, 0.01, 0.6416, 0.2005, 0.6742, 0.2005, 0.2205, 0.6216, 0.4111, 0.6216, 0.4111, 0.5889, 0.2205, 0.5889, 0.6216, 0.3258, 0.5889, 0.3258, 0.5889, 0.5163, 0.6216, 0.5163, 0.01, 0.6216, 0.2005, 0.6216, 0.2005, 0.5889, 0.01, 0.5889, 0.06263, 0.9574, 0.08526, 0.9574, 0.06263, 0.98, 0.5689, 0.5163, 0.5689, 0.3258, 0.5363, 0.3258, 0.5363, 0.5163, 0.2005, 0.8847, 0.2005, 0.8521, 0.1153, 0.8521, 0.1153, 0.8847, 0.8847, 0.01, 0.8521, 0.01, 0.8521, 0.09526, 0.8847, 0.09526])
me_plane_007.materials.append(mat_mangueira)
me_plane_007.use_remesh_preserve_volume = False
me_plane_007.use_remesh_preserve_attributes = False
me_plane_007.use_mirror_vertex_groups = False
me_plane_007.update()
me_plane_004 = bpy.data.meshes.new('Plane.004')
me_plane_004.from_pydata([(-0.4097, 0.3936, 0.3438), (-0.4097, 0.3936, -1.071), (-0.4097, -0.6727, 0.3438), (-0.4097, -0.6727, -1.071), (-0.4097, 0.3936, 0.0827), (-0.4097, 0.3936, -0.4052), (-0.4097, -0.6727, 0.0827), (-0.4097, -0.6727, -0.4052), (-0.4097, 0.276, 0.0827), (-0.4097, 0.276, -0.4052), (-0.4097, -0.5551, 0.0827), (-0.4097, -0.5551, -0.4052), (-2.98e-08, 0.276, 0.3438), (-2.98e-08, -0.6727, -0.4052), (-2.98e-08, -0.6727, 0.0827), (-2.98e-08, -0.5551, 0.3438), (-2.98e-08, 0.3936, 0.3438), (-2.98e-08, 0.3936, -1.071), (-2.98e-08, -0.6727, 0.3438), (-2.98e-08, -0.6727, -1.071), (-0.4097, -0.5551, 0.3438), (-0.4097, 0.276, 0.3438), (-0.4349, 0.3936, 0.0827), (-0.4349, 0.3936, -0.4052), (-0.4349, -0.6727, 0.0827), (-0.4349, -0.6727, -0.4052), (-0.4349, -0.5551, 0.0827), (-0.4349, -0.5551, -0.4052), (-0.4349, 0.276, 0.0827), (-0.4349, 0.276, -0.4052), (-0.4349, 0.3727, 0.06126), (-0.4349, 0.3727, -0.3838), (-0.4349, 0.297, 0.06126), (-0.4349, 0.297, -0.3838), (-0.4349, -0.6517, 0.06126), (-0.4349, -0.6517, -0.3838), (-0.4349, -0.576, 0.06126), (-0.4349, -0.576, -0.3838), (-0.2899, 0.3727, 0.06126), (-0.3847, 0.362, -0.3614), (-0.2899, 0.297, 0.06126), (-0.3847, 0.3076, -0.3614), (-0.2899, -0.6517, 0.06126), (-0.3847, -0.6411, -0.3614), (-0.2899, -0.576, 0.06126), (-0.3847, -0.5867, -0.3614), (-0.3894, 0.3727, -0.1613), (-0.3894, 0.297, -0.1613), (-0.3894, -0.6517, -0.1613), (-0.3894, -0.576, -0.1613), (-2.98e-08, 0.3936, 0.0827), (-2.98e-08, 0.3936, -0.4052), (-0.4097, 0.276, 0.8435), (-0.4097, 0.3936, 0.9267), (-2.98e-08, 0.276, 0.8435), (-2.98e-08, 0.3936, 0.9267), (-2.98e-08, -0.6727, 0.9267), (-0.4097, -0.6727, 0.9267), (-2.98e-08, -0.5551, 0.8435), (-0.4097, -0.5551, 0.8435), (0.0, 0.5444, 0.9267), (-0.4676, 0.5444, 0.9267), (0.0, -0.8234, 0.9267), (-0.4676, -0.8234, 0.9267), (0.0, 0.5444, 1.29), (-0.4676, 0.5444, 1.29), (0.0, -0.8234, 1.29), (-0.4676, -0.8234, 1.29), (-0.4386, 0.4689, -1.071), (-0.4386, -0.7479, -1.071), (0.0, 0.4689, -1.071), (0.0, -0.7479, -1.071), (-0.4386, 0.4689, -1.148), (-0.4386, -0.7479, -1.148), (0.0, 0.4689, -1.148), (0.0, -0.7479, -1.148), (-0.4097, 0.115, 0.2331), (-0.4097, 0.115, 0.02928), (-0.4097, -0.3941, 0.2331), (-0.4097, -0.3941, 0.02928), (-0.4097, -0.3941, 0.3438), (-0.4097, 0.115, 0.3438), (-0.4097, -0.3941, 0.4793), (-0.4097, 0.115, 0.4793), (-0.4419, -0.3941, 0.4793), (-0.4419, 0.115, 0.4793), (-0.4694, 0.115, 0.02928), (-0.457, 0.115, 0.2331), (-0.4694, -0.3941, 0.02928), (-0.457, -0.3941, 0.2331), (-0.4694, 0.06482, 0.04939), (-0.457, 0.06482, 0.213), (-0.4694, -0.3439, 0.04939), (-0.457, -0.3439, 0.213), (0.0, 0.06482, 0.04939), (0.0, 0.06482, 0.213), (0.0, -0.3439, 0.04939), (0.0, -0.3439, 0.213), (-0.4419, -0.2815, 0.4497), (-0.4419, 0.002424, 0.4497), (-0.457, -0.2815, 0.2627), (-0.457, 0.002424, 0.2627), (-0.4231, -0.2815, 0.4497), (-0.4231, 0.002424, 0.4497), (-0.4382, -0.2815, 0.2627), (-0.4382, 0.002424, 0.2627)], [], [(5, 1, 3, 7, 11, 9), (3, 1, 68, 69), (0, 4, 8, 21), (12, 16, 55, 54), (13, 14, 6, 7), (9, 8, 28, 29), (9, 11, 79, 77), (7, 6, 24, 25), (19, 13, 7, 3), (14, 18, 2, 6), (76, 77, 86, 87), (20, 10, 6, 2), (15, 20, 59, 58), (21, 8, 76, 81), (27, 25, 35, 37), (23, 29, 33, 31), (6, 10, 26, 24), (4, 5, 23, 22), (8, 4, 22, 28), (11, 7, 25, 27), (5, 9, 29, 23), (10, 11, 27, 26), (31, 33, 41, 39), (29, 28, 32, 33), (28, 22, 30, 32), (22, 23, 31, 30), (37, 45, 49), (25, 24, 34, 35), (24, 26, 36, 34), (26, 27, 37, 36), (34, 42, 48), (32, 40, 47), (34, 36, 44, 42), (31, 39, 46), (37, 35, 43, 45), (32, 30, 38, 40), (44, 49, 48, 42), (38, 46, 47, 40), (38, 30, 46), (33, 32, 47), (35, 34, 48), (43, 35, 48), (41, 33, 47), (44, 36, 49), (30, 31, 46), (36, 37, 49), (46, 39, 41, 47), (49, 45, 43, 48), (1, 5, 51, 17), (5, 4, 50, 51), (4, 0, 16, 50), (61, 63, 67, 65), (53, 57, 63, 61), (20, 2, 57, 59), (0, 21, 52, 53), (21, 12, 54, 52), (18, 15, 58, 56), (2, 18, 56, 57), (16, 0, 53, 55), (52, 54, 58, 59), (52, 59, 57, 53), (57, 56, 62, 63), (55, 53, 61, 60), (65, 67, 66, 64), (60, 61, 65, 64), (63, 62, 66, 67), (71, 69, 73, 75), (19, 3, 69, 71), (1, 17, 70, 68), (69, 68, 72, 73), (68, 70, 74, 72), (8, 9, 77, 76), (81, 76, 87, 85), (11, 10, 78, 79), (10, 20, 80, 78), (77, 79, 88, 86), (85, 87, 101, 99), (88, 89, 93, 92), (80, 82, 84), (79, 78, 89, 88), (82, 83, 85, 84), (83, 81, 85), (78, 80, 84, 89), (91, 90, 94, 95), (89, 87, 91, 93), (87, 86, 90, 91), (86, 88, 92, 90), (90, 92, 96, 94), (92, 93, 97, 96), (93, 91, 95, 97), (100, 98, 102, 104), (84, 85, 99, 98), (89, 84, 98, 100), (87, 89, 100, 101), (103, 105, 104, 102), (101, 100, 104, 105), (99, 101, 105, 103), (98, 99, 103, 102), (83, 82, 80, 81), (15, 80, 20), (12, 21, 81), (80, 15, 12, 81)])
_uv = me_plane_004.uv_layers.new(name='UVMap')
_uv.uv.foreach_set('vector', [0.1668, 0.2038, 0.1688, 0.02209, 0.4573, 0.02618, 0.4553, 0.2064, 0.4235, 0.2062, 0.1991, 0.204, 0.5831, 0.8853, 0.5831, 0.6719, 0.5889, 0.6569, 0.5889, 0.9004, 0.1639, 0.4131, 0.1659, 0.3388, 0.199, 0.3391, 0.1964, 0.414, 0.01752, 0.4111, 0.05019, 0.4111, 0.05003, 0.573, 0.01739, 0.5499, 0.5658, 0.2072, 0.565, 0.3382, 0.4545, 0.3381, 0.4553, 0.2064, 0.9092, 0.05312, 0.9092, 0.1816, 0.9026, 0.1816, 0.9026, 0.05312, 0.1991, 0.204, 0.4235, 0.2062, 0.3795, 0.3237, 0.2443, 0.3238, 0.3052, 0.372, 0.3052, 0.4991, 0.2986, 0.4991, 0.2987, 0.372, 0.5679, 0.02748, 0.5658, 0.2072, 0.4553, 0.2064, 0.4573, 0.02618, 0.565, 0.3382, 0.5651, 0.4082, 0.4544, 0.4083, 0.4545, 0.3381, 0.4482, 0.7943, 0.4569, 0.9384, 0.4147, 0.9409, 0.4147, 0.7963, 0.4225, 0.4082, 0.4228, 0.3381, 0.4545, 0.3381, 0.4544, 0.4083, 0.9218, 0.1462, 0.9905, 0.1462, 0.9905, 0.23, 0.9218, 0.23, 0.1964, 0.414, 0.199, 0.3391, 0.2465, 0.3801, 0.2495, 0.4113, 0.268, 0.372, 0.2987, 0.372, 0.2932, 0.3776, 0.2735, 0.3775, 0.322, 0.3709, 0.3527, 0.3709, 0.3472, 0.3765, 0.3275, 0.3765, 0.2986, 0.5057, 0.268, 0.5057, 0.268, 0.4991, 0.2986, 0.4991, 0.3155, 0.498, 0.3155, 0.3709, 0.322, 0.3709, 0.322, 0.498, 0.3527, 0.5046, 0.322, 0.5046, 0.322, 0.498, 0.3527, 0.498, 0.268, 0.3654, 0.2987, 0.3654, 0.2987, 0.372, 0.268, 0.372, 0.322, 0.3643, 0.3527, 0.3643, 0.3527, 0.3709, 0.322, 0.3709, 0.2614, 0.4991, 0.2615, 0.372, 0.268, 0.372, 0.268, 0.4991, 0.519, 0.7808, 0.4992, 0.7808, 0.5019, 0.7664, 0.5162, 0.7664, 0.3527, 0.3709, 0.3527, 0.498, 0.3472, 0.4924, 0.3472, 0.3765, 0.3527, 0.498, 0.322, 0.498, 0.3275, 0.4924, 0.3472, 0.4924, 0.322, 0.498, 0.322, 0.3709, 0.3275, 0.3765, 0.3275, 0.4924, 0.496, 0.8012, 0.5086, 0.8089, 0.5001, 0.8721, 0.2987, 0.372, 0.2986, 0.4991, 0.2932, 0.4935, 0.2932, 0.3776, 0.2986, 0.4991, 0.268, 0.4991, 0.2734, 0.4935, 0.2932, 0.4935, 0.268, 0.4991, 0.268, 0.372, 0.2735, 0.3775, 0.2734, 0.4935, 0.5522, 0.9421, 0.522, 0.95, 0.5282, 0.8735, 0.4726, 0.6332, 0.5028, 0.6253, 0.4966, 0.7018, 0.5217, 0.987, 0.5024, 0.9868, 0.5027, 0.9499, 0.522, 0.95, 0.5289, 0.7741, 0.5162, 0.7664, 0.5247, 0.7032, 0.5058, 0.7945, 0.5257, 0.7945, 0.5229, 0.8089, 0.5086, 0.8089, 0.5031, 0.5883, 0.5224, 0.5885, 0.5221, 0.6254, 0.5028, 0.6253, 0.5027, 0.9499, 0.5001, 0.8721, 0.5282, 0.8735, 0.522, 0.95, 0.5221, 0.6254, 0.5247, 0.7032, 0.4966, 0.7018, 0.5028, 0.6253, 0.5221, 0.6254, 0.5524, 0.6352, 0.5247, 0.7032, 0.4888, 0.7734, 0.4726, 0.6332, 0.4966, 0.7018, 0.5361, 0.8019, 0.5522, 0.9421, 0.5282, 0.8735, 0.5229, 0.8089, 0.5361, 0.8019, 0.5282, 0.8735, 0.5019, 0.7664, 0.4888, 0.7734, 0.4966, 0.7018, 0.5027, 0.9499, 0.4724, 0.9401, 0.5001, 0.8721, 0.5524, 0.6352, 0.5289, 0.7741, 0.5247, 0.7032, 0.4724, 0.9401, 0.496, 0.8012, 0.5001, 0.8721, 0.5247, 0.7032, 0.5162, 0.7664, 0.5019, 0.7664, 0.4966, 0.7018, 0.5001, 0.8721, 0.5086, 0.8089, 0.5229, 0.8089, 0.5282, 0.8735, 0.1688, 0.02209, 0.1668, 0.2038, 0.05381, 0.2024, 0.05659, 0.02037, 0.1668, 0.2038, 0.1659, 0.3388, 0.05133, 0.3375, 0.05381, 0.2024, 0.1659, 0.3388, 0.1639, 0.4131, 0.05019, 0.4111, 0.05133, 0.3375, 0.7332, 0.1097, 0.7332, 0.3627, 0.666, 0.3627, 0.666, 0.1097, 0.744, 0.1375, 0.744, 0.3348, 0.7332, 0.3627, 0.7332, 0.1097, 0.4225, 0.4082, 0.4544, 0.4083, 0.4559, 0.5675, 0.4236, 0.5453, 0.1639, 0.4131, 0.1964, 0.414, 0.1962, 0.5493, 0.1641, 0.5727, 0.9905, 0.4531, 0.9218, 0.4531, 0.9218, 0.3693, 0.9905, 0.3693, 0.5651, 0.4082, 0.597, 0.4078, 0.5986, 0.5433, 0.567, 0.5662, 0.4544, 0.4083, 0.5651, 0.4082, 0.567, 0.5662, 0.4559, 0.5675, 0.05019, 0.4111, 0.1639, 0.4131, 0.1641, 0.5727, 0.05003, 0.573, 0.9905, 0.3693, 0.9218, 0.3693, 0.9218, 0.23, 0.9905, 0.23, 0.1962, 0.5493, 0.4236, 0.5453, 0.4559, 0.5675, 0.1641, 0.5727, 0.7611, 0.3734, 0.7611, 0.4491, 0.7332, 0.4491, 0.7332, 0.3627, 0.7611, 0.02317, 0.7611, 0.09895, 0.7332, 0.1097, 0.7332, 0.02317, 0.666, 0.1097, 0.666, 0.3627, 0.5795, 0.3627, 0.5795, 0.1097, 0.7332, 0.02317, 0.7332, 0.1097, 0.666, 0.1097, 0.666, 0.02317, 0.7332, 0.3627, 0.7332, 0.4491, 0.666, 0.4491, 0.666, 0.3627, 0.5889, 0.9882, 0.5889, 0.9004, 0.6043, 0.9004, 0.6043, 0.9882, 0.5738, 0.9882, 0.5738, 0.9062, 0.5889, 0.9004, 0.5889, 0.9882, 0.5738, 0.6511, 0.5738, 0.5691, 0.5889, 0.5691, 0.5889, 0.6569, 0.5889, 0.9004, 0.5889, 0.6569, 0.6043, 0.6569, 0.6043, 0.9004, 0.5889, 0.6569, 0.5889, 0.5691, 0.6043, 0.5691, 0.6043, 0.6569, 0.199, 0.3391, 0.1991, 0.204, 0.2443, 0.3238, 0.2465, 0.3801, 0.4434, 0.7161, 0.4482, 0.7943, 0.4147, 0.7963, 0.4148, 0.6217, 0.4235, 0.2062, 0.4228, 0.3381, 0.3791, 0.3788, 0.3795, 0.3237, 0.4228, 0.3381, 0.4225, 0.4082, 0.3789, 0.4084, 0.3791, 0.3788, 0.4147, 0.9832, 0.05436, 0.9832, 0.05436, 0.9409, 0.4147, 0.9409, 0.4148, 0.6217, 0.4147, 0.7963, 0.335, 0.7754, 0.3351, 0.6426, 0.05436, 0.9409, 0.0544, 0.7963, 0.08995, 0.8106, 0.08991, 0.9267, 0.02578, 0.7161, 0.03168, 0.6203, 0.05441, 0.6217, 0.01215, 0.9384, 0.02096, 0.7943, 0.0544, 0.7963, 0.05436, 0.9409, 0.05441, 0.5989, 0.4148, 0.5989, 0.4148, 0.6217, 0.05441, 0.6217, 0.4375, 0.6203, 0.4434, 0.7161, 0.4148, 0.6217, 0.02096, 0.7943, 0.02578, 0.7161, 0.05441, 0.6217, 0.0544, 0.7963, 0.774, 0.1023, 0.7711, 0.06337, 0.8828, 0.06341, 0.8828, 0.1023, 0.0544, 0.7963, 0.4147, 0.7963, 0.3792, 0.8106, 0.08995, 0.8106, 0.4147, 0.7963, 0.4147, 0.9409, 0.3792, 0.9267, 0.3792, 0.8106, 0.4147, 0.9409, 0.05436, 0.9409, 0.08991, 0.9267, 0.3792, 0.9267, 0.771, 0.3358, 0.771, 0.2385, 0.8827, 0.2385, 0.8827, 0.3358, 0.771, 0.2385, 0.774, 0.1996, 0.8827, 0.1996, 0.8827, 0.2385, 0.774, 0.1996, 0.774, 0.1023, 0.8828, 0.1023, 0.8827, 0.1996, 0.9009, 0.3757, 0.9041, 0.3359, 0.9081, 0.3359, 0.9049, 0.3757, 0.05441, 0.6217, 0.4148, 0.6217, 0.3351, 0.6426, 0.1341, 0.6426, 0.0544, 0.7963, 0.05441, 0.6217, 0.1341, 0.6426, 0.1341, 0.7754, 0.4147, 0.7963, 0.0544, 0.7963, 0.1341, 0.7754, 0.335, 0.7754, 0.6219, 0.4581, 0.9717, 0.4581, 0.9717, 0.9873, 0.6219, 0.9873, 0.9009, 0.4362, 0.9009, 0.3757, 0.9049, 0.3757, 0.9049, 0.4362, 0.9041, 0.2754, 0.9009, 0.2356, 0.9049, 0.2356, 0.9081, 0.2754, 0.9041, 0.3359, 0.9041, 0.2754, 0.9081, 0.2754, 0.9081, 0.3359, 0.8826, 0.4161, 0.7741, 0.4161, 0.7741, 0.3873, 0.8826, 0.3873, 0.9218, 0.1462, 0.9905, 0.1192, 0.9905, 0.1462, 0.9218, 0.00682, 0.9905, 0.00682, 0.9905, 0.03382, 0.9905, 0.1192, 0.9218, 0.1462, 0.9218, 0.00682, 0.9905, 0.03382])
_uv.active_render = True
_uv = me_plane_004.uv_layers.new(name='UVMap.001')
_uv.uv.foreach_set('vector', [0.01, 0.01, 0.24, 0.01, 0.24, 0.24, 0.01, 0.24, 0.01, 0.2146, 0.01, 0.03536, 0.26, 0.5525, 0.49, 0.5525, 0.49, 0.51, 0.26, 0.51, 0.115, 0.9475, 0.0725, 0.9475, 0.0725, 0.99, 0.115, 0.99, 0.865, 0.51, 0.8225, 0.51, 0.8225, 0.615, 0.865, 0.615, 0.74, 0.135, 0.635, 0.135, 0.635, 0.24, 0.74, 0.24, 0.51, 0.8025, 0.615, 0.8025, 0.615, 0.76, 0.51, 0.76, 0.49, 0.49, 0.49, 0.26, 0.385, 0.26, 0.385, 0.49, 0.76, 0.8025, 0.865, 0.8025, 0.865, 0.76, 0.76, 0.76, 0.615, 0.24, 0.615, 0.01, 0.51, 0.01, 0.51, 0.24, 0.74, 0.865, 0.74, 0.8225, 0.635, 0.8225, 0.635, 0.865, 0.99, 0.0725, 0.9475, 0.0725, 0.9475, 0.115, 0.99, 0.115, 0.99, 0.01, 0.9475, 0.01, 0.9475, 0.0525, 0.99, 0.0525, 0.615, 0.51, 0.51, 0.51, 0.51, 0.615, 0.615, 0.615, 0.8025, 0.885, 0.76, 0.885, 0.76, 0.9275, 0.8025, 0.9275, 0.9275, 0.6975, 0.885, 0.6975, 0.885, 0.74, 0.9275, 0.74, 0.9275, 0.635, 0.885, 0.635, 0.885, 0.6775, 0.9275, 0.6775, 0.6775, 0.885, 0.635, 0.885, 0.635, 0.9275, 0.6775, 0.9275, 0.8025, 0.74, 0.8025, 0.635, 0.76, 0.635, 0.76, 0.74, 0.615, 0.885, 0.5725, 0.885, 0.5725, 0.9275, 0.615, 0.9275, 0.9275, 0.5725, 0.885, 0.5725, 0.885, 0.615, 0.9275, 0.615, 0.9275, 0.51, 0.885, 0.51, 0.885, 0.5525, 0.9275, 0.5525, 0.26, 0.8025, 0.365, 0.8025, 0.365, 0.76, 0.26, 0.76, 0.49, 0.885, 0.4475, 0.885, 0.4475, 0.9275, 0.49, 0.9275, 0.8025, 0.115, 0.8025, 0.01, 0.76, 0.01, 0.76, 0.115, 0.4275, 0.885, 0.385, 0.885, 0.385, 0.9275, 0.4275, 0.9275, 0.26, 0.74, 0.365, 0.74, 0.365, 0.6975, 0.26, 0.6975, 0.27, 0.99, 0.3025, 0.99, 0.3025, 0.9575, 0.74, 0.49, 0.74, 0.385, 0.6975, 0.385, 0.6975, 0.49, 0.9275, 0.26, 0.885, 0.26, 0.885, 0.3025, 0.9275, 0.3025, 0.01, 0.8025, 0.115, 0.8025, 0.115, 0.76, 0.01, 0.76, 0.24, 0.99, 0.2075, 0.99, 0.24, 0.9575, 0.99, 0.365, 0.9575, 0.365, 0.99, 0.3325, 0.9275, 0.1975, 0.885, 0.1975, 0.885, 0.24, 0.9275, 0.24, 0.9575, 0.3025, 0.99, 0.3025, 0.99, 0.27, 0.9275, 0.135, 0.885, 0.135, 0.885, 0.1775, 0.9275, 0.1775, 0.1775, 0.885, 0.135, 0.885, 0.135, 0.9275, 0.1775, 0.9275, 0.9275, 0.0725, 0.885, 0.0725, 0.885, 0.115, 0.9275, 0.115, 0.115, 0.885, 0.0725, 0.885, 0.0725, 0.9275, 0.115, 0.9275, 0.98, 0.3225, 0.9475, 0.3225, 0.9475, 0.355, 0.99, 0.2075, 0.9575, 0.24, 0.99, 0.24, 0.1775, 0.9575, 0.145, 0.99, 0.1775, 0.99, 0.26, 0.9475, 0.2925, 0.9475, 0.26, 0.98, 0.9475, 0.26, 0.98, 0.26, 0.9475, 0.2925, 0.23, 0.9475, 0.1975, 0.9475, 0.1975, 0.98, 0.9475, 0.23, 0.98, 0.1975, 0.9475, 0.1975, 0.135, 0.98, 0.1675, 0.9475, 0.135, 0.9475, 0.0525, 0.885, 0.01, 0.885, 0.01, 0.9275, 0.0525, 0.9275, 0.9275, 0.01, 0.885, 0.01, 0.885, 0.0525, 0.9275, 0.0525, 0.365, 0.49, 0.365, 0.26, 0.26, 0.26, 0.26, 0.49, 0.74, 0.51, 0.635, 0.51, 0.635, 0.615, 0.74, 0.615, 0.74, 0.8025, 0.74, 0.76, 0.635, 0.76, 0.635, 0.8025, 0.49, 0.24, 0.49, 0.01, 0.385, 0.01, 0.385, 0.24, 0.01, 0.6775, 0.24, 0.6775, 0.24, 0.635, 0.01, 0.635, 0.865, 0.01, 0.8225, 0.01, 0.8225, 0.115, 0.865, 0.115, 0.24, 0.865, 0.24, 0.8225, 0.135, 0.8225, 0.135, 0.865, 0.49, 0.5725, 0.385, 0.5725, 0.385, 0.6775, 0.49, 0.6775, 0.865, 0.26, 0.8225, 0.26, 0.8225, 0.365, 0.865, 0.365, 0.6775, 0.26, 0.5725, 0.26, 0.5725, 0.365, 0.6775, 0.365, 0.365, 0.5725, 0.26, 0.5725, 0.26, 0.6775, 0.365, 0.6775, 0.24, 0.49, 0.24, 0.385, 0.01, 0.385, 0.01, 0.49, 0.5525, 0.49, 0.5525, 0.26, 0.51, 0.26, 0.51, 0.49, 0.51, 0.865, 0.615, 0.865, 0.615, 0.8225, 0.51, 0.8225, 0.865, 0.74, 0.865, 0.635, 0.8225, 0.635, 0.8225, 0.74, 0.01, 0.365, 0.24, 0.365, 0.24, 0.26, 0.01, 0.26, 0.615, 0.635, 0.51, 0.635, 0.51, 0.74, 0.615, 0.74, 0.24, 0.51, 0.135, 0.51, 0.135, 0.615, 0.24, 0.615, 0.8025, 0.49, 0.8025, 0.385, 0.76, 0.385, 0.76, 0.49, 0.385, 0.8025, 0.49, 0.8025, 0.49, 0.76, 0.385, 0.76, 0.8025, 0.365, 0.8025, 0.26, 0.76, 0.26, 0.76, 0.365, 0.01, 0.74, 0.24, 0.74, 0.24, 0.6975, 0.01, 0.6975, 0.8025, 0.24, 0.8025, 0.135, 0.76, 0.135, 0.76, 0.24, 0.115, 0.51, 0.01, 0.51, 0.01, 0.615, 0.115, 0.615, 0.24, 0.885, 0.1975, 0.885, 0.1975, 0.9275, 0.24, 0.9275, 0.74, 0.635, 0.635, 0.635, 0.635, 0.74, 0.74, 0.74, 0.3025, 0.885, 0.26, 0.885, 0.26, 0.9275, 0.3025, 0.9275, 0.385, 0.74, 0.49, 0.74, 0.49, 0.6975, 0.385, 0.6975, 0.365, 0.885, 0.3225, 0.885, 0.3225, 0.9275, 0.365, 0.9275, 0.9275, 0.3225, 0.885, 0.3225, 0.885, 0.365, 0.9275, 0.365, 0.99, 0.145, 0.99, 0.1775, 0.9575, 0.1775, 0.9275, 0.385, 0.885, 0.385, 0.885, 0.4275, 0.9275, 0.4275, 0.74, 0.365, 0.74, 0.26, 0.6975, 0.26, 0.6975, 0.365, 0.9475, 0.135, 0.9475, 0.1675, 0.98, 0.135, 0.9275, 0.4475, 0.885, 0.4475, 0.885, 0.49, 0.9275, 0.49, 0.24, 0.8025, 0.24, 0.76, 0.135, 0.76, 0.135, 0.8025, 0.8025, 0.615, 0.8025, 0.51, 0.76, 0.51, 0.76, 0.615, 0.5525, 0.885, 0.51, 0.885, 0.51, 0.9275, 0.5525, 0.9275, 0.01, 0.865, 0.115, 0.865, 0.115, 0.8225, 0.01, 0.8225, 0.74, 0.01, 0.635, 0.01, 0.635, 0.115, 0.74, 0.115, 0.865, 0.135, 0.8225, 0.135, 0.8225, 0.24, 0.865, 0.24, 0.6775, 0.385, 0.5725, 0.385, 0.5725, 0.49, 0.6775, 0.49, 0.74, 0.885, 0.6975, 0.885, 0.6975, 0.9275, 0.74, 0.9275, 0.26, 0.865, 0.365, 0.865, 0.365, 0.8225, 0.26, 0.8225, 0.9275, 0.76, 0.885, 0.76, 0.885, 0.8025, 0.9275, 0.8025, 0.865, 0.49, 0.865, 0.385, 0.8225, 0.385, 0.8225, 0.49, 0.9275, 0.8225, 0.885, 0.8225, 0.885, 0.865, 0.9275, 0.865, 0.865, 0.885, 0.8225, 0.885, 0.8225, 0.9275, 0.865, 0.9275, 0.9275, 0.885, 0.885, 0.885, 0.885, 0.9275, 0.9275, 0.9275, 0.0525, 0.9475, 0.01, 0.9475, 0.01, 0.99, 0.0525, 0.99, 0.385, 0.865, 0.49, 0.865, 0.49, 0.8225, 0.385, 0.8225, 0.77, 0.865, 0.865, 0.8325, 0.865, 0.865, 0.855, 0.8225, 0.76, 0.8225, 0.76, 0.855, 0.365, 0.01, 0.26, 0.01, 0.26, 0.24, 0.365, 0.24])
me_plane_004.materials.append(mat_bomba_gasolina)
me_plane_004.use_remesh_preserve_volume = False
me_plane_004.use_remesh_preserve_attributes = False
me_plane_004.use_mirror_vertex_groups = False
me_plane_004.update()
me_plane_003 = bpy.data.meshes.new('Plane.003')
me_plane_003.from_pydata([(-8.951, -7.966, -0.4747), (5.019, -7.966, -0.4747), (-8.951, 9.232, -0.4747), (5.019, 9.232, -0.4747)], [], [(0, 1, 3, 2)])
_uv = me_plane_003.uv_layers.new(name='UVMap')
_uv.uv.foreach_set('vector', [9.011e-05, 0.8123, 9.011e-05, 9.011e-05, 0.9999, 9.011e-05, 0.9999, 0.8123])
_uv.active_render = True
_uv = me_plane_003.uv_layers.new(name='UVMap.001')
_uv.uv.foreach_set('vector', [0.99, 0.01, 0.01, 0.01, 0.01, 0.99, 0.99, 0.99])
me_plane_003.use_remesh_preserve_volume = False
me_plane_003.use_remesh_preserve_attributes = False
me_plane_003.use_mirror_vertex_groups = False
me_plane_003.update()
me_plane_002 = bpy.data.meshes.new('Plane.002')
me_plane_002.from_pydata([(-5.5, -2.813, 0.0), (-5.5, -2.813, 6.024), (-5.5, -2.51, 0.0), (-5.5, -2.51, 6.024), (-4.681, -2.813, 0.0), (-4.681, -2.813, 6.024), (-4.681, -2.51, 0.0), (-4.681, -2.51, 6.024), (-4.681, -2.51, 2.997), (-5.5, -2.51, 2.997), (-5.5, -2.813, 2.997), (-4.681, -2.813, 2.997)], [], [(10, 1, 3, 9), (9, 3, 7, 8), (8, 7, 5, 11), (11, 5, 1, 10), (6, 8, 11, 4), (0, 10, 9, 2), (8, 6, 2, 9), (0, 4, 11, 10)])
_uv = me_plane_002.uv_layers.new(name='UVMap')
_uv.uv.foreach_set('vector', [0.6555, 0.03974, 0.6555, 0.4866, 0.6108, 0.4866, 0.6108, 0.03974, 0.6108, 0.03974, 0.6108, 0.4866, 0.4898, 0.4866, 0.4898, 0.03974, 0.8212, 0.03974, 0.8212, 0.4866, 0.7765, 0.4866, 0.7765, 0.03974, 0.7765, 0.03974, 0.7765, 0.4866, 0.6555, 0.4866, 0.6555, 0.03974, 0.3156, 0.5462, 0.3156, 0.9885, 0.2709, 0.9885, 0.2709, 0.5462, 0.02662, 0.2568, 0.4689, 0.2568, 0.4689, 0.3015, 0.02662, 0.3015, 0.3156, 0.9885, 0.3156, 0.5462, 0.02662, 0.3015, 0.4689, 0.3015, 0.02662, 0.2568, 0.2709, 0.5462, 0.2709, 0.9885, 0.6555, 0.03974])
_uv.active_render = True
_uv = me_plane_002.uv_layers.new(name='UVMap.001')
_uv.uv.foreach_set('vector', [0.1567, 0.39, 0.1567, 0.01, 0.01, 0.01, 0.01, 0.39, 0.01, 0.59, 0.3233, 0.59, 0.3233, 0.41, 0.01, 0.41, 0.3233, 0.39, 0.3233, 0.01, 0.1767, 0.01, 0.1767, 0.39, 0.01, 0.79, 0.3233, 0.79, 0.3233, 0.61, 0.01, 0.61, 0.6567, 0.39, 0.6567, 0.01, 0.51, 0.01, 0.51, 0.39, 0.3433, 0.99, 0.6567, 0.99, 0.6567, 0.81, 0.3433, 0.81, 0.6567, 0.01, 0.6567, 0.39, 0.3433, 0.81, 0.6567, 0.81, 0.3433, 0.99, 0.51, 0.39, 0.51, 0.01, 0.01, 0.61])
me_plane_002.use_remesh_preserve_volume = False
me_plane_002.use_remesh_preserve_attributes = False
me_plane_002.use_mirror_vertex_groups = False
me_plane_002.update()
me_plane_001 = bpy.data.meshes.new('Plane.001')
me_plane_001.from_pydata([(-8.983, -8.214, 6.024), (4.987, -8.214, 6.024), (-8.983, 9.752, 6.024), (4.987, 9.752, 6.024), (-8.983, 9.752, 6.912), (-8.983, -8.214, 6.912), (4.987, -8.214, 6.912), (4.987, 9.752, 6.912)], [], [(0, 2, 3, 1), (3, 2, 4, 7), (0, 1, 6, 5), (2, 0, 5, 4)])
_uv = me_plane_001.uv_layers.new(name='UVMap')
_uv.uv.foreach_set('vector', [0.06664, 0.05424, 0.9126, 0.05424, 0.9126, 0.7121, 0.06664, 0.7121, 0.9126, 0.7121, 0.9126, 0.05424, 0.9545, 0.05424, 0.9545, 0.7121, 0.06664, 0.05424, 0.06664, 0.7121, 0.02478, 0.7121, 0.02478, 0.05424, 0.9126, 0.05424, 0.06664, 0.05424, 0.06664, 0.01239, 0.9126, 0.01239])
_uv.active_render = True
_uv = me_plane_001.uv_layers.new(name='UVMap.001')
_uv.uv.foreach_set('vector', [0.49, 0.51, 0.01, 0.51, 0.01, 0.99, 0.49, 0.99, 0.74, 0.615, 0.74, 0.135, 0.635, 0.135, 0.635, 0.615, 0.51, 0.115, 0.99, 0.115, 0.99, 0.01, 0.51, 0.01, 0.51, 0.74, 0.99, 0.74, 0.99, 0.635, 0.51, 0.635])
me_plane_001.use_remesh_preserve_volume = False
me_plane_001.use_remesh_preserve_attributes = False
me_plane_001.use_mirror_vertex_groups = False
me_plane_001.update()
me_cube_002 = bpy.data.meshes.new('Cube.002')
me_cube_002.from_pydata([(-0.3322, -0.3322, -1.0), (-0.3322, -0.3322, 10.2), (-0.3322, 0.3322, -1.0), (-0.3322, 0.3322, 10.2), (0.3322, -0.3322, -1.0), (0.3322, -0.3322, 10.2), (0.3322, 0.3322, -1.0), (0.3322, 0.3322, 10.2), (-0.3322, -0.3322, 4.84), (-0.3322, 0.3322, 4.84), (0.3322, 0.3322, 4.84), (0.3322, -0.3322, 4.84), (2.414, 0.3322, 10.2), (2.414, -0.3322, 10.2), (2.414, 0.3322, 4.84), (2.414, -0.3322, 4.84)], [], [(8, 1, 3, 9), (9, 3, 7, 10), (10, 7, 12, 14), (11, 5, 1, 8), (7, 3, 1, 5), (4, 11, 8, 0), (6, 10, 11, 4), (2, 9, 10, 6), (0, 8, 9, 2), (14, 12, 13, 15), (7, 5, 13, 12), (11, 10, 14, 15), (5, 11, 15, 13)])
_uv = me_cube_002.uv_layers.new(name='UVMap')
_uv.uv.foreach_set('vector', [0.8423, 0.00579, 0.8423, 0.657, 0.7615, 0.657, 0.7615, 0.00579, 0.7615, 0.00579, 0.7615, 0.657, 0.6807, 0.657, 0.6807, 0.00579, 0.6807, 0.00579, 0.6807, 0.657, 0.4275, 0.657, 0.4275, 0.00579, 0.09354, 0.00579, 0.09354, 0.657, 0.01274, 0.657, 0.01274, 0.00579, 0.9424, 0.5616, 0.9424, 0.6424, 0.8616, 0.6424, 0.8616, 0.5616, 0.01274, 0.9126, 0.7228, 0.9126, 0.7228, 0.9934, 0.01274, 0.9934, 0.01274, 0.8318, 0.7228, 0.8318, 0.7228, 0.9126, 0.01274, 0.9126, 0.01274, 0.751, 0.7228, 0.751, 0.7228, 0.8318, 0.01274, 0.8318, 0.01274, 0.6702, 0.7228, 0.6702, 0.7228, 0.751, 0.01274, 0.751, 0.4275, 0.00579, 0.4275, 0.657, 0.3467, 0.657, 0.3467, 0.00579, 0.9424, 0.5616, 0.8616, 0.5616, 0.8616, 0.3084, 0.9424, 0.3084, 0.9424, 0.3081, 0.8616, 0.3081, 0.8616, 0.0549, 0.9424, 0.0549, 0.09354, 0.657, 0.09354, 0.00579, 0.3467, 0.00579, 0.3467, 0.657])
_uv.active_render = True
_uv = me_cube_002.uv_layers.new(name='UVMap.001')
_uv.uv.foreach_set('vector', [0.999, 0.499, 0.999, 0.001001, 0.876, 0.001001, 0.876, 0.499, 0.251, 0.124, 0.749, 0.124, 0.749, 0.001001, 0.251, 0.001001, 0.249, 0.499, 0.249, 0.001001, 0.001001, 0.001001, 0.001001, 0.499, 0.251, 0.249, 0.749, 0.249, 0.749, 0.126, 0.251, 0.126, 0.499, 0.251, 0.376, 0.251, 0.376, 0.374, 0.499, 0.374, 0.749, 0.749, 0.749, 0.251, 0.626, 0.251, 0.626, 0.749, 0.001001, 0.874, 0.499, 0.874, 0.499, 0.751, 0.001001, 0.751, 0.624, 0.749, 0.624, 0.251, 0.501, 0.251, 0.501, 0.749, 0.001001, 0.999, 0.499, 0.999, 0.499, 0.876, 0.001001, 0.876, 0.874, 0.499, 0.874, 0.001001, 0.751, 0.001001, 0.751, 0.499, 0.749, 0.874, 0.749, 0.751, 0.501, 0.751, 0.501, 0.874, 0.374, 0.251, 0.251, 0.251, 0.251, 0.499, 0.374, 0.499, 0.001001, 0.749, 0.499, 0.749, 0.499, 0.501, 0.001001, 0.501])
me_cube_002.use_remesh_preserve_volume = False
me_cube_002.use_remesh_preserve_attributes = False
me_cube_002.use_mirror_vertex_groups = False
me_cube_002.update()
me_plane = bpy.data.meshes.new('Plane')
me_plane.from_pydata([(-9.039, 8.983, -2.98e-08), (-9.039, 8.983, 5.07), (-9.039, 23.01, 0.0), (-9.039, 23.01, 5.07), (4.931, 8.983, -2.98e-08), (4.931, 8.983, 5.07), (4.987, 23.01, 0.0), (4.987, 23.01, 5.07), (4.931, -8.214, -2.98e-08), (4.931, -8.214, 5.07)], [], [(0, 1, 3, 2), (2, 3, 7, 6), (5, 4, 8, 9), (4, 5, 1, 0)])
_uv = me_plane.uv_layers.new(name='UVMap')
_uv.uv.foreach_set('vector', [0.0001705, 0.7498, 0.0001705, 0.5002, 0.6908, 0.5002, 0.6908, 0.7498, 0.0001705, 0.9998, 0.0001705, 0.7502, 0.6908, 0.7502, 0.6908, 0.9998, 0.8469, 0.0001705, 0.8469, 0.2498, 0.0001705, 0.2498, 0.0001705, 0.0001706, 0.6908, 0.2502, 0.6908, 0.4998, 0.0001705, 0.4998, 0.0001705, 0.2502])
_uv.active_render = True
_uv = me_plane.uv_layers.new(name='UVMap.001')
_uv.uv.foreach_set('vector', [0.49, 0.6767, 0.01, 0.6767, 0.01, 0.99, 0.49, 0.99, 0.49, 0.01, 0.01, 0.01, 0.01, 0.3233, 0.49, 0.3233, 0.51, 0.01, 0.99, 0.01, 0.99, 0.01, 0.51, 0.01, 0.99, 0.01, 0.51, 0.01, 0.51, 0.3233, 0.99, 0.3233])
me_plane.use_remesh_preserve_volume = False
me_plane.use_remesh_preserve_attributes = False
me_plane.use_mirror_vertex_groups = False
me_plane.update()

# ---- objects
ob_plane_006 = bpy.data.objects.new('Plane.006', me_plane_007)
ob_plane_004 = bpy.data.objects.new('Plane.004', me_plane_004)
ob_plane_003 = bpy.data.objects.new('Plane.003', me_plane_003)
ob_plane_002 = bpy.data.objects.new('Plane.002', me_plane_002)
ob_plane_001 = bpy.data.objects.new('Plane.001', me_plane_001)
ob_cube = bpy.data.objects.new('Cube', me_cube_002)
ob_plane = bpy.data.objects.new('Plane', me_plane)

# ---- transforms, parenting, visibility, modifiers, constraints
ob_plane_006.location = (-6.116, -0.7563, 1.144)
ob_plane_006.lineart.crease_threshold = 0.0
_m = ob_plane_006.modifiers.new('Mirror.001', 'MIRROR')
ob_plane_004.location = (-6.116, -1.346, 1.144)
ob_plane_004.lineart.crease_threshold = 0.0
_m = ob_plane_004.modifiers.new('Mirror.001', 'MIRROR')
_m.use_clip = True
ob_plane_003.location = (-0.08731, -0.2487, 0.4747)
ob_plane_003.lineart.crease_threshold = 0.0
ob_plane_002.location = (-1.025, 0.0, 0.0)
ob_plane_002.lineart.crease_threshold = 0.0
ob_plane_001.location = (0.0, 0.0, 0.0)
ob_plane_001.lineart.crease_threshold = 0.0
ob_cube.location = (-9.983, -12.07, 1.0)
ob_cube.lineart.crease_threshold = 0.0
ob_plane.location = (0.0, 0.0, 0.0)
ob_plane.lineart.crease_threshold = 0.0

# ---- collection membership
col_collection_1.objects.link(ob_plane_006)
col_collection_1.objects.link(ob_plane_004)
col_collection_1.objects.link(ob_plane_003)
col_collection_1.objects.link(ob_plane_002)
col_collection_1.objects.link(ob_plane_001)
col_collection_1.objects.link(ob_cube)
col_collection_1.objects.link(ob_plane)

# ---- scene / render settings (as saved in the file)
scene.frame_start = 1; scene.frame_end = 250; scene.frame_set(227)
scene.render.engine = 'BLENDER_EEVEE_NEXT'
scene.render.resolution_percentage = 50
scene.render.dither_intensity = 0.0
scene.render.bake_margin = 64
scene.cycles.use_denoising = False
scene.cycles.samples = 128
scene.cycles.sampling_pattern = 'TABULATED_SOBOL'
scene.cycles.use_adaptive_sampling = False
scene.cycles.use_light_tree = False
scene.cycles.blur_glossy = 0.0
scene.cycles.sample_clamp_indirect = 0.0
scene.cycles.bake_type = 'AO'
scene.view_settings.view_transform = 'Standard'
bpy.context.view_layer.update()

# ---- added for rendering (the .blend has no active camera and no usable light): camera, sun
cam_auto = bpy.data.cameras.new('AutoCamera')
cam_auto.lens = 50.0
cam_auto.sensor_width = 36.0
cam_auto.clip_end = 1000.0
ob_auto_camera = bpy.data.objects.new('AutoCamera', cam_auto)
scene.collection.objects.link(ob_auto_camera)
ob_auto_camera.location = (34.5039, -39.3003, 35.3301)
ob_auto_camera.rotation_euler = (1.09748, -7.21219e-08, 0.694738)
scene.camera = ob_auto_camera
light_auto_sun = bpy.data.lights.new('AutoSun', 'SUN')
light_auto_sun.energy = 3.0
light_auto_sun.angle = 0.0523599
ob_auto_sun = bpy.data.objects.new('AutoSun', light_auto_sun)
scene.collection.objects.link(ob_auto_sun)
ob_auto_sun.rotation_euler = (0.872665, 0.174533, 0.523599)
bpy.context.view_layer.update()
